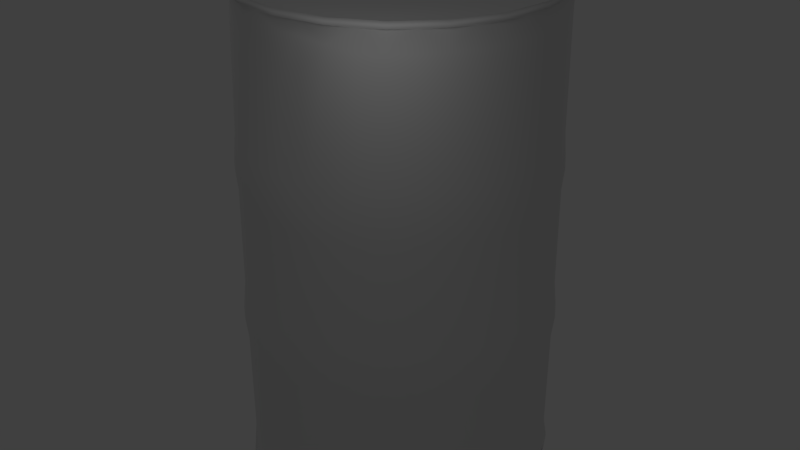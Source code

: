 # Source: barrel.blend  (saved by Blender 2.62.0; exported with 4.5.12 LTS)
import bpy
from mathutils import Matrix  # noqa: F401  (used for matrix-valued properties, if any)

bpy.ops.wm.read_factory_settings(use_empty=True)
scene = bpy.context.scene
scene.name = 'Scene'

# ---- collections
col_collection_1 = bpy.data.collections.new('Collection 1'); scene.collection.children.link(col_collection_1)

# ---- materials (node trees are filled in below, after node groups)
mat_barrel_rusty = bpy.data.materials.new('barrel_rusty')
mat_barrel_rusty.alpha_threshold = 0.0
mat_barrel_rusty.use_transparent_shadow = False
mat_barrel_rusty.roughness = 0.5
mat_barrel_rusty.specular_intensity = 0.0
mat_barrel_rusty.line_color = (0.0, 0.0, 0.0, 1.0)

# ---- material node trees

# ---- world
world_world = bpy.data.worlds.new('World'); scene.world = world_world
world_world.color = (0.05088, 0.05088, 0.05088)
world_world.use_sun_shadow = False
world_world.sun_shadow_jitter_overblur = 0.0
world_world.cycles.sampling_method = 'MANUAL'
world_world.cycles.sample_map_resolution = 256

# ---- lights
light_point_005 = bpy.data.lights.new('Point.005', 'POINT')
light_point_005.transmission_factor = 0.0
light_point_005.energy = 100.0
light_point_005.shadow_buffer_clip_start = 0.5
light_point_005.shadow_soft_size = 1.0
light_point_005.shadow_maximum_resolution = 0.006
light_point_005.use_absolute_resolution = True
light_point_005.cycles.use_multiple_importance_sampling = False
light_point_004 = bpy.data.lights.new('Point.004', 'POINT')
light_point_004.transmission_factor = 0.0
light_point_004.energy = 100.0
light_point_004.shadow_buffer_clip_start = 0.5
light_point_004.shadow_soft_size = 1.0
light_point_004.shadow_maximum_resolution = 0.006
light_point_004.use_absolute_resolution = True
light_point_004.cycles.use_multiple_importance_sampling = False
light_point_003 = bpy.data.lights.new('Point.003', 'POINT')
light_point_003.transmission_factor = 0.0
light_point_003.energy = 100.0
light_point_003.shadow_buffer_clip_start = 0.5
light_point_003.shadow_soft_size = 1.0
light_point_003.shadow_maximum_resolution = 0.006
light_point_003.use_absolute_resolution = True
light_point_003.cycles.use_multiple_importance_sampling = False
light_point_002 = bpy.data.lights.new('Point.002', 'POINT')
light_point_002.transmission_factor = 0.0
light_point_002.energy = 100.0
light_point_002.shadow_buffer_clip_start = 0.5
light_point_002.shadow_soft_size = 1.0
light_point_002.shadow_maximum_resolution = 0.006
light_point_002.use_absolute_resolution = True
light_point_002.cycles.use_multiple_importance_sampling = False

# ---- meshes
me_barrel_rusty_med = bpy.data.meshes.new('barrel_rusty_med')
me_barrel_rusty_med.from_pydata([(349.4, 530.7, -7.171), (332.6, 530.7, -113.4), (283.7, 530.7, -209.2), (283.7, 530.7, 194.9), (111.9, 530.7, -334.1), (-100.6, 530.7, -334.1), (5.661, 530.7, -350.9), (-196.4, 530.7, -285.2), (-272.4, 530.7, -209.2), (-338.1, 530.7, -7.171), (-321.2, 530.7, -113.4), (-321.2, 530.7, 99.04), (-100.6, 530.7, 319.7), (-196.4, 530.7, 270.9), (5.661, 530.7, 336.6), (111.9, 530.7, 319.7), (207.7, 530.7, 270.9), (332.6, 530.7, 99.04), (359.1, 533.4, -7.171), (341.8, 533.4, -116.4), (291.6, 542.7, -214.9), (291.6, 533.4, -214.9), (213.4, 542.7, -293.1), (114.9, 542.7, -343.3), (114.9, 533.4, -343.3), (5.661, 542.7, -360.6), (5.661, 533.4, -360.6), (-103.6, 542.7, -343.3), (-103.6, 533.4, -343.3), (-202.1, 542.7, -293.1), (-202.1, 533.4, -293.1), (-280.3, 542.7, -214.9), (-280.3, 533.4, -214.9), (-330.5, 542.7, -116.4), (-330.5, 533.4, -116.4), (-347.8, 542.7, -7.171), (-347.8, 533.4, -7.171), (-330.5, 542.7, 102.0), (-330.5, 533.4, 102.0), (-280.3, 542.7, 200.6), (-202.1, 542.7, 278.8), (-202.1, 533.4, 278.8), (-103.6, 533.4, 329.0), (5.661, 533.4, 346.3), (114.9, 533.4, 329.0), (213.4, 533.4, 278.8), (291.6, 533.4, 200.6), (341.8, 533.4, 102.0), (336.6, 545.8, -114.7), (353.6, 545.8, -7.171), (-198.9, 545.8, -288.7), (-275.9, 545.8, -211.7), (-101.9, 545.8, 323.8), (5.661, 545.8, 340.8), (113.2, 545.8, 323.8), (210.2, 545.8, 274.3), (287.2, 545.8, 197.4), (336.6, 545.8, 100.4), (332.6, 540.3, -113.4), (349.4, 540.3, -7.171), (283.7, 540.3, -209.2), (207.7, 540.3, -285.2), (111.9, 540.3, -334.1), (5.661, 540.3, -350.9), (-100.6, 540.3, -334.1), (-321.2, 540.3, -113.4), (-338.1, 540.3, -7.171), (-321.2, 540.3, 99.04), (-272.4, 540.3, 194.9), (-196.4, 540.3, 270.9), (-100.6, 540.3, 319.7), (5.661, 540.3, 336.6), (111.9, 540.3, 319.7), (207.7, 540.3, 270.9), (283.7, 540.3, 194.9), (332.6, 540.3, 99.04), (283.7, -574.5, 194.9), (207.7, -574.5, 270.9), (111.9, -574.5, 319.7), (349.4, -574.5, -7.171), (5.661, -574.5, 336.6), (-100.6, -574.5, 319.7), (-272.4, -574.5, 194.9), (-196.4, -574.5, 270.9), (-321.2, -574.5, 99.04), (111.9, -574.5, -334.1), (207.7, -574.5, -285.2), (283.7, -574.5, -209.2), (332.6, -574.5, -113.4), (332.6, -574.5, 99.04), (359.1, -577.2, -7.171), (359.1, -586.5, -7.171), (341.8, -577.2, -116.4), (291.6, -577.2, -214.9), (213.4, -577.2, -293.1), (114.9, -586.5, -343.3), (114.9, -577.2, -343.3), (5.661, -586.5, -360.6), (5.661, -577.2, -360.6), (-103.6, -586.5, -343.3), (-103.6, -577.2, -343.3), (-202.1, -586.5, -293.1), (-202.1, -577.2, -293.1), (-280.3, -586.5, -214.9), (-280.3, -577.2, -214.9), (-330.5, -586.5, -116.4), (-330.5, -577.2, -116.4), (-347.8, -586.5, -7.171), (-347.8, -577.2, -7.171), (-330.5, -586.5, 102.0), (-330.5, -577.2, 102.0), (-280.3, -577.2, 200.6), (-202.1, -577.2, 278.8), (-103.6, -577.2, 329.0), (5.661, -586.5, 346.3), (5.661, -577.2, 346.3), (114.9, -586.5, 329.0), (114.9, -577.2, 329.0), (213.4, -586.5, 278.8), (213.4, -577.2, 278.8), (291.6, -586.5, 200.6), (291.6, -577.2, 200.6), (341.8, -586.5, 102.0), (341.8, -577.2, 102.0), (353.6, -589.6, -7.171), (336.6, -589.6, -114.7), (287.2, -589.6, -211.7), (210.2, -589.6, -288.7), (-275.9, -589.6, 197.4), (-198.9, -589.6, 274.3), (-101.9, -589.6, 323.8), (5.661, -589.6, 340.8), (113.2, -589.6, 323.8), (336.6, -589.6, 100.4), (111.9, -584.1, -334.1), (5.661, -584.1, -350.9), (-100.6, -584.1, -334.1), (-196.4, -584.1, -285.2), (-272.4, -584.1, -209.2), (-321.2, -584.1, -113.4), (-338.1, -584.1, -7.171), (-321.2, -584.1, 99.04), (207.7, -584.1, 270.9), (283.7, -584.1, 194.9), (346.8, -528.6, -61.5), (351.0, -528.6, -7.421), (334.1, -528.6, -114.3), (336.4, -261.9, -114.6), (349.2, -261.9, -61.58), (353.5, -261.9, -7.171), (313.3, -528.6, -164.4), (285.0, -528.6, -210.6), (287.0, -261.9, -211.6), (315.5, -261.9, -165.1), (249.8, -528.6, -251.9), (208.5, -528.6, -287.1), (210.1, -261.9, -288.6), (251.6, -261.9, -253.1), (162.3, -528.6, -315.4), (112.1, -528.6, -336.2), (113.1, -261.9, -338.0), (163.6, -261.9, -317.0), (59.4, -528.6, -348.9), (5.317, -528.6, -353.1), (5.661, -261.9, -355.0), (60.07, -261.9, -350.7), (-48.76, -528.6, -348.9), (-101.5, -528.6, -336.2), (-101.8, -261.9, -338.0), (-48.74, -261.9, -350.7), (-151.6, -528.6, -315.4), (-197.8, -528.6, -287.2), (-198.8, -261.9, -288.6), (-152.2, -261.9, -317.0), (-239.1, -528.6, -251.9), (-274.4, -528.6, -210.6), (-275.7, -261.9, -211.6), (-240.3, -261.9, -253.1), (-302.7, -528.6, -164.4), (-323.5, -528.6, -114.3), (-325.1, -261.9, -114.6), (-304.2, -261.9, -165.1), (-336.1, -528.6, -61.5), (-340.4, -528.6, -7.421), (-342.1, -261.9, -7.171), (-337.8, -261.9, -61.58), (-336.1, -528.6, 46.66), (-323.5, -528.6, 99.41), (-325.1, -261.9, 100.3), (-337.8, -261.9, 47.23), (-302.7, -528.6, 149.5), (-274.4, -528.6, 195.8), (-275.7, -261.9, 197.3), (-304.2, -261.9, 150.7), (-239.1, -528.6, 237.0), (-197.9, -528.6, 272.3), (-198.8, -261.9, 274.2), (-240.3, -261.9, 238.7), (-151.6, -528.6, 300.6), (-101.5, -528.6, 321.4), (-101.8, -261.9, 323.6), (-152.2, -261.9, 302.7), (-48.76, -528.6, 334.0), (5.317, -528.6, 338.3), (5.661, -261.9, 340.6), (-48.74, -261.9, 336.3), (59.4, -528.6, 334.0), (112.1, -528.6, 321.4), (113.1, -261.9, 323.6), (60.07, -261.9, 336.3), (162.3, -528.6, 300.6), (208.5, -528.6, 272.3), (210.1, -261.9, 274.2), (163.6, -261.9, 302.7), (249.8, -528.6, 237.0), (285.0, -528.6, 195.8), (287.0, -261.9, 197.3), (251.6, -261.9, 238.7), (313.3, -528.6, 149.5), (334.1, -528.6, 99.41), (336.4, -261.9, 100.3), (315.5, -261.9, 150.7), (346.8, -528.6, 46.66), (349.2, -261.9, 47.23), (355.4, -211.0, -62.56), (359.7, -211.0, -7.171), (342.4, -211.0, -116.6), (321.1, -211.0, -167.9), (292.1, -211.0, -215.3), (256.0, -211.0, -257.5), (213.8, -211.0, -293.6), (166.4, -211.0, -322.6), (115.1, -211.0, -343.9), (61.05, -211.0, -356.9), (5.661, -211.0, -361.3), (-49.72, -211.0, -356.9), (-103.8, -211.0, -343.9), (-155.1, -211.0, -322.6), (-202.5, -211.0, -293.6), (-244.7, -211.0, -257.5), (-280.8, -211.0, -215.3), (-309.8, -211.0, -167.9), (-331.1, -211.0, -116.6), (-344.0, -211.0, -62.56), (-348.4, -211.0, -7.171), (-344.0, -211.0, 48.21), (-331.1, -211.0, 102.2), (-309.8, -211.0, 153.6), (-280.8, -211.0, 201.0), (-244.7, -211.0, 243.2), (-202.5, -211.0, 279.3), (-155.1, -211.0, 308.3), (-103.8, -211.0, 329.6), (-49.72, -211.0, 342.5), (5.661, -211.0, 346.9), (61.05, -211.0, 342.5), (115.1, -211.0, 329.6), (166.4, -211.0, 308.3), (213.8, -211.0, 279.3), (256.0, -211.0, 243.2), (292.1, -211.0, 201.0), (321.1, -211.0, 153.6), (342.4, -211.0, 102.2), (355.4, -211.0, 48.21), (336.4, -144.9, -114.7), (349.2, -144.9, -61.58), (353.5, -144.9, -7.171), (287.0, -144.9, -211.6), (315.5, -144.9, -165.1), (210.1, -144.9, -288.6), (251.6, -144.9, -253.1), (113.1, -144.9, -338.0), (163.6, -144.9, -317.0), (5.661, -144.9, -355.0), (60.07, -144.9, -350.7), (-101.8, -144.9, -338.0), (-48.74, -144.9, -350.7), (-198.8, -144.9, -288.6), (-152.2, -144.9, -317.0), (-275.7, -144.9, -211.6), (-240.3, -144.9, -253.1), (-325.1, -144.9, -114.6), (-304.2, -144.9, -165.1), (-342.1, -144.9, -7.171), (-337.8, -144.9, -61.58), (-325.1, -144.9, 100.3), (-337.8, -144.9, 47.23), (-275.7, -144.9, 197.3), (-304.2, -144.9, 150.7), (-198.8, -144.9, 274.2), (-240.3, -144.9, 238.7), (-101.8, -144.9, 323.6), (-152.2, -144.9, 302.7), (5.661, -144.9, 340.6), (-48.74, -144.9, 336.3), (349.2, -144.9, 47.23), (336.0, 101.3, -114.5), (348.7, 101.3, -61.51), (353.1, 101.3, -7.171), (286.7, 101.3, -211.4), (315.2, 101.3, -164.9), (209.9, 101.3, -288.2), (251.3, 101.3, -252.8), (113.0, 101.3, -337.6), (163.4, 101.3, -316.7), (5.661, 101.3, -354.6), (60.0, 101.3, -350.3), (-101.7, 101.3, -337.6), (-48.68, 101.3, -350.3), (-198.5, 101.3, -288.2), (-152.0, 101.3, -316.7), (-275.4, 101.3, -211.4), (-240.0, 101.3, -252.8), (-324.7, 101.3, -114.5), (-303.8, 101.3, -164.9), (-341.7, 101.3, -7.171), (-337.4, 101.3, -61.51), (-324.7, 101.3, 100.2), (-337.4, 101.3, 47.17), (-275.4, 101.3, 197.0), (-303.8, 101.3, 150.5), (-198.5, 101.3, 273.9), (-240.0, 101.3, 238.5), (-101.7, 101.3, 323.2), (-152.0, 101.3, 302.3), (5.661, 101.3, 340.2), (-48.68, 101.3, 335.9), (60.07, -144.9, 336.3), (112.8, -144.9, 323.7), (113.0, 101.3, 323.2), (60.0, 101.3, 335.9), (162.9, -144.9, 302.9), (209.2, -144.9, 274.6), (209.9, 101.3, 273.9), (163.4, 101.3, 302.3), (250.4, -144.9, 239.3), (285.7, -144.9, 198.1), (286.7, 101.3, 197.0), (251.3, 101.3, 238.5), (314.0, -144.9, 151.8), (334.8, -144.9, 101.7), (336.0, 101.3, 100.2), (315.2, 101.3, 150.5), (348.7, 101.3, 47.17), (353.7, 149.8, -62.3), (358.1, 149.8, -7.171), (340.8, 149.8, -116.1), (319.6, 149.8, -167.1), (290.8, 149.8, -214.3), (254.8, 149.8, -256.3), (212.8, 149.8, -292.3), (165.6, 149.8, -321.1), (114.6, 149.8, -342.3), (60.79, 149.8, -355.2), (5.661, 149.8, -359.6), (-49.46, 149.8, -355.2), (-103.2, 149.8, -342.3), (-154.3, 149.8, -321.1), (-201.5, 149.8, -292.3), (-243.5, 149.8, -256.3), (-279.4, 149.8, -214.3), (-308.3, 149.8, -167.1), (-329.5, 149.8, -116.1), (-342.4, 149.8, -62.3), (-346.7, 149.8, -7.171), (-342.4, 149.8, 47.95), (-329.5, 149.8, 101.7), (-308.3, 149.8, 152.8), (-279.4, 149.8, 200.0), (-243.5, 149.8, 242.0), (-201.5, 149.8, 277.9), (-154.3, 149.8, 306.8), (-103.2, 149.8, 328.0), (-49.46, 149.8, 340.9), (5.661, 149.8, 345.2), (60.79, 149.8, 340.9), (114.6, 149.8, 328.0), (165.6, 149.8, 306.8), (212.8, 149.8, 277.9), (254.8, 149.8, 242.0), (290.8, 149.8, 200.0), (319.6, 149.8, 152.8), (340.8, 149.8, 101.7), (353.7, 149.8, 47.95), (336.0, 221.1, -114.5), (348.7, 221.1, -61.51), (353.1, 221.1, -7.171), (286.7, 221.1, -211.4), (315.2, 221.1, -164.9), (251.3, 221.1, -252.8), (113.0, 221.1, -337.6), (5.661, 221.1, -354.6), (60.0, 221.1, -350.3), (-101.5, 220.3, -337.4), (-48.68, 221.1, -350.3), (-197.5, 215.8, -287.3), (-151.4, 217.8, -316.2), (-274.3, 217.5, -210.5), (-238.8, 216.0, -251.8), (-324.6, 220.6, -114.4), (-303.3, 219.2, -164.4), (-341.7, 221.1, -7.171), (-337.4, 221.1, -61.51), (-324.7, 221.1, 100.2), (-337.4, 221.1, 47.17), (-275.4, 220.2, 196.8), (-303.8, 221.1, 150.5), (-198.5, 214.3, 272.1), (-240.0, 217.5, 237.5), (-101.7, 209.6, 320.8), (-152.0, 211.8, 300.1), (5.461, 209.1, 338.0), (-48.68, 207.3, 333.4), (112.8, 220.6, 322.8), (209.9, 221.1, 273.9), (163.4, 221.1, 302.3), (286.7, 221.1, 197.0), (251.3, 221.1, 238.5), (336.0, 221.1, 100.2), (315.2, 221.1, 150.5), (348.7, 221.1, 47.17), (334.9, 485.3, -114.1), (347.5, 485.3, -61.32), (351.8, 485.3, -7.171), (285.7, 485.3, -210.6), (314.1, 485.3, -164.3), (209.9, 221.1, -288.2), (209.1, 485.3, -287.2), (250.4, 485.3, -251.9), (163.4, 221.1, -316.7), (112.6, 485.3, -336.4), (162.8, 485.3, -315.6), (5.661, 485.3, -353.3), (59.81, 485.3, -349.0), (-107.6, 497.4, -333.9), (-48.48, 485.3, -349.0), (-192.3, 452.5, -281.1), (-151.6, 464.1, -310.0), (-267.3, 463.1, -206.2), (-231.7, 454.2, -245.7), (-320.9, 498.8, -120.6), (-296.5, 473.0, -165.0), (-340.5, 485.3, -7.171), (-336.2, 485.3, -61.32), (-323.5, 485.3, 99.79), (-336.2, 485.3, 46.97), (-268.9, 504.9, 202.8), (-302.7, 485.3, 150.0), (-3.603, 412.3, 320.4), (-49.11, 419.6, 314.1), (-101.3, 434.7, 301.6), (209.1, 485.3, 272.9), (162.8, 485.3, 301.2), (107.2, 495.3, 322.9), (285.7, 485.3, 196.3), (250.4, 485.3, 237.6), (334.9, 485.3, 99.79), (314.1, 485.3, 150.0), (347.5, 485.3, 46.97), (348.8, 530.8, -61.52), (315.2, 530.8, -164.9), (251.3, 530.8, -252.8), (209.9, 530.8, -288.2), (163.4, 530.8, -316.7), (60.01, 530.8, -350.3), (-48.68, 530.8, -350.3), (-154.8, 524.5, -312.8), (-197.7, 523.2, -285.8), (-237.9, 523.7, -250.9), (-240.0, 530.8, -252.8), (-272.8, 525.1, -210.7), (-299.9, 526.4, -167.7), (-337.5, 530.8, -61.52), (-337.5, 530.8, 47.17), (-303.9, 530.8, 150.5), (-275.4, 530.8, 197.0), (-152.1, 530.8, 302.4), (-48.68, 530.8, 335.9), (60.01, 530.8, 329.8), (163.4, 530.8, 302.4), (251.3, 530.8, 238.5), (315.2, 530.8, 150.5), (348.8, 530.8, 47.17), (348.8, -574.5, -61.52), (315.2, -574.5, -164.9), (251.3, -574.5, -252.8), (163.4, -574.5, -316.7), (60.01, -574.5, -350.3), (5.661, -574.5, -354.6), (-48.68, -574.5, -350.3), (-101.7, -574.5, -337.6), (-152.1, -574.5, -316.7), (-198.5, -574.5, -288.2), (-240.0, -574.5, -252.8), (-275.4, -574.5, -211.4), (-303.9, -574.5, -164.9), (-324.8, -574.5, -114.5), (-337.5, -574.5, -61.52), (-341.8, -574.5, -7.171), (-337.5, -574.5, 47.17), (-303.9, -574.5, 150.5), (-240.0, -574.5, 238.5), (-152.1, -574.5, 302.4), (-48.68, -574.5, 335.9), (60.01, -574.5, 335.9), (163.4, -574.5, 302.4), (251.3, -574.5, 238.5), (315.2, -574.5, 150.5), (348.8, -574.5, 47.17), (56.54, 216.3, 327.5), (47.42, 436.3, 323.5), (-49.03, 504.8, 326.4), (-101.4, 509.2, 313.8), (2.053, 501.7, 331.5), (-151.4, 513.2, 293.0), (-195.7, 517.0, 267.4), (-230.9, 520.8, 240.1), (-234.1, 507.9, -247.7), (-197.3, 505.8, -281.2), (-267.6, 513.3, -210.8), (-164.4, 510.9, -304.3), (-290.9, 518.4, -177.7), (48.24, 501.3, 329.6), (-151.3, 448.7, 281.6), (-195.9, 463.5, 257.6), (-232.3, 480.7, 233.0)], [], [(0, 1, 2, 3), (2, 462, 4, 5), (4, 6, 5), (5, 7, 8, 9), (8, 10, 9), (9, 11, 475, 12), (475, 13, 12), (12, 14, 15, 3), (15, 16, 3), (9, 12, 3, 5), (2, 5, 3), (17, 0, 3), (48, 49, 18, 19), (20, 48, 19, 21), (22, 20, 21, 462), (23, 22, 462, 24), (25, 23, 24, 26), (27, 25, 26, 28), (29, 27, 28, 30), (31, 29, 30, 32), (33, 31, 32, 34), (35, 33, 34, 36), (37, 35, 36, 38), (39, 37, 38, 475), (40, 39, 475, 41), (52, 40, 41, 42), (53, 52, 42, 43), (54, 53, 43, 44), (55, 54, 44, 45), (56, 55, 45, 46), (57, 56, 46, 47), (49, 57, 47, 18), (60, 48, 20), (61, 60, 20, 22), (23, 61, 22), (63, 23, 25), (64, 63, 25, 27), (50, 64, 27, 29), (51, 50, 29, 31), (65, 51, 31, 33), (66, 65, 33, 35), (37, 66, 35), (68, 37, 39), (69, 68, 39, 40), (52, 69, 40), (58, 59, 49, 48), (60, 58, 48), (62, 61, 23), (63, 62, 23), (67, 66, 37), (68, 67, 37), (70, 69, 52), (71, 70, 52, 53), (72, 71, 53, 54), (73, 72, 54, 55), (74, 73, 55, 56), (75, 74, 56, 57), (59, 75, 57, 49), (1, 0, 59, 58), (2, 1, 58, 60), (462, 2, 60, 61), (4, 462, 61, 62), (6, 4, 62, 63), (5, 6, 63, 64), (7, 5, 64, 50), (8, 7, 50, 51), (10, 8, 51, 65), (9, 10, 65, 66), (11, 9, 66, 67), (475, 11, 67, 68), (13, 475, 68, 69), (12, 13, 69, 70), (14, 12, 70, 71), (15, 14, 71, 72), (16, 15, 72, 73), (3, 16, 73, 74), (17, 3, 74, 75), (0, 17, 75, 59), (76, 77, 78, 79), (78, 80, 81, 82), (81, 83, 82), (82, 84, 498, 494), (498, 496, 494), (494, 492, 490, 85), (490, 488, 85), (85, 86, 87, 79), (87, 88, 79), (494, 85, 79, 82), (78, 82, 79), (89, 76, 79), (90, 91, 125, 92), (92, 125, 126, 93), (93, 126, 127, 94), (94, 127, 95, 96), (96, 95, 97, 98), (98, 97, 99, 100), (100, 99, 101, 102), (102, 101, 103, 104), (104, 103, 105, 106), (106, 105, 107, 108), (108, 107, 109, 110), (110, 109, 128, 111), (111, 128, 129, 112), (112, 129, 130, 113), (113, 130, 114, 115), (115, 114, 116, 117), (117, 116, 118, 119), (119, 118, 120, 121), (121, 120, 122, 123), (123, 122, 91, 90), (91, 124, 125), (130, 131, 114), (114, 131, 132, 116), (116, 132, 142, 118), (118, 142, 143, 120), (120, 143, 133, 122), (122, 133, 124, 91), (127, 134, 95), (95, 134, 135, 97), (97, 135, 136, 99), (99, 136, 137, 101), (101, 137, 138, 103), (103, 138, 139, 105), (105, 139, 140, 107), (107, 140, 141, 109), (109, 141, 128), (124, 79, 88, 125), (125, 88, 87, 126), (126, 87, 86, 127), (127, 86, 85, 134), (134, 85, 488, 135), (135, 488, 490, 136), (136, 490, 492, 137), (137, 492, 494, 138), (138, 494, 496, 139), (139, 496, 498, 140), (140, 498, 84, 141), (141, 84, 82, 128), (128, 82, 83, 129), (129, 83, 81, 130), (130, 81, 80, 131), (131, 80, 78, 132), (132, 78, 77, 142), (142, 77, 76, 143), (143, 76, 89, 133), (133, 89, 79, 124), (147, 148, 144, 146), (149, 145, 144, 148), (152, 153, 150, 151), (147, 146, 150, 153), (156, 157, 154, 155), (152, 151, 154, 157), (160, 161, 158, 159), (156, 155, 158, 161), (164, 165, 162, 163), (160, 159, 162, 165), (168, 169, 166, 167), (164, 163, 166, 169), (172, 173, 170, 171), (168, 167, 170, 173), (176, 177, 174, 175), (172, 171, 174, 177), (180, 181, 178, 179), (176, 175, 178, 181), (184, 185, 182, 183), (180, 179, 182, 185), (188, 189, 186, 187), (184, 183, 186, 189), (192, 193, 190, 191), (188, 187, 190, 193), (196, 197, 194, 195), (192, 191, 194, 197), (200, 201, 198, 199), (196, 195, 198, 201), (204, 205, 202, 203), (200, 199, 202, 205), (208, 209, 206, 207), (204, 203, 206, 209), (212, 213, 210, 211), (208, 207, 210, 213), (216, 217, 214, 215), (212, 211, 214, 217), (220, 221, 218, 219), (216, 215, 218, 221), (149, 223, 222, 145), (220, 219, 222, 223), (149, 148, 224, 225), (147, 226, 224, 148), (147, 153, 227, 226), (152, 228, 227, 153), (152, 157, 229, 228), (156, 230, 229, 157), (156, 161, 231, 230), (160, 232, 231, 161), (160, 165, 233, 232), (164, 234, 233, 165), (164, 169, 235, 234), (168, 236, 235, 169), (168, 173, 237, 236), (172, 238, 237, 173), (172, 177, 239, 238), (176, 240, 239, 177), (176, 181, 241, 240), (180, 242, 241, 181), (180, 185, 243, 242), (184, 244, 243, 185), (184, 189, 245, 244), (188, 246, 245, 189), (188, 193, 247, 246), (192, 248, 247, 193), (192, 197, 249, 248), (196, 250, 249, 197), (196, 201, 251, 250), (200, 252, 251, 201), (200, 205, 253, 252), (204, 254, 253, 205), (204, 209, 255, 254), (208, 256, 255, 209), (208, 213, 257, 256), (212, 258, 257, 213), (212, 217, 259, 258), (216, 260, 259, 217), (216, 221, 261, 260), (220, 262, 261, 221), (220, 223, 263, 262), (149, 225, 263, 223), (264, 265, 224, 226), (266, 225, 224, 265), (267, 268, 227, 228), (264, 226, 227, 268), (269, 270, 229, 230), (267, 228, 229, 270), (271, 272, 231, 232), (269, 230, 231, 272), (273, 274, 233, 234), (271, 232, 233, 274), (275, 276, 235, 236), (273, 234, 235, 276), (277, 278, 237, 238), (275, 236, 237, 278), (279, 280, 239, 240), (277, 238, 239, 280), (281, 282, 241, 242), (279, 240, 241, 282), (283, 284, 243, 244), (281, 242, 243, 284), (285, 286, 245, 246), (283, 244, 245, 286), (287, 288, 247, 248), (285, 246, 247, 288), (289, 290, 249, 250), (287, 248, 249, 290), (291, 292, 251, 252), (289, 250, 251, 292), (293, 294, 253, 254), (291, 252, 253, 294), (328, 327, 255, 256), (293, 254, 255, 327), (332, 331, 257, 258), (328, 256, 257, 331), (336, 335, 259, 260), (332, 258, 259, 335), (340, 339, 261, 262), (336, 260, 261, 339), (266, 295, 263, 225), (340, 262, 263, 295), (296, 297, 265, 264), (298, 266, 265, 297), (299, 300, 268, 267), (296, 264, 268, 300), (301, 302, 270, 269), (299, 267, 270, 302), (303, 304, 272, 271), (301, 269, 272, 304), (305, 306, 274, 273), (303, 271, 274, 306), (307, 308, 276, 275), (305, 273, 276, 308), (309, 310, 278, 277), (307, 275, 278, 310), (311, 312, 280, 279), (309, 277, 280, 312), (313, 314, 282, 281), (311, 279, 282, 314), (315, 316, 284, 283), (313, 281, 284, 316), (317, 318, 286, 285), (315, 283, 286, 318), (319, 320, 288, 287), (317, 285, 288, 320), (321, 322, 290, 289), (319, 287, 290, 322), (323, 324, 292, 291), (321, 289, 292, 324), (325, 326, 294, 293), (323, 291, 294, 326), (329, 330, 327, 328), (325, 293, 327, 330), (333, 334, 331, 332), (329, 328, 331, 334), (337, 338, 335, 336), (333, 332, 335, 338), (341, 342, 339, 340), (337, 336, 339, 342), (298, 343, 295, 266), (341, 340, 295, 343), (298, 297, 344, 345), (296, 346, 344, 297), (296, 300, 347, 346), (299, 348, 347, 300), (299, 302, 349, 348), (301, 350, 349, 302), (301, 304, 351, 350), (303, 352, 351, 304), (303, 306, 353, 352), (305, 354, 353, 306), (305, 308, 355, 354), (307, 356, 355, 308), (307, 310, 357, 356), (309, 358, 357, 310), (309, 312, 359, 358), (311, 360, 359, 312), (311, 314, 361, 360), (313, 362, 361, 314), (313, 316, 363, 362), (315, 364, 363, 316), (315, 318, 365, 364), (317, 366, 365, 318), (317, 320, 367, 366), (319, 368, 367, 320), (319, 322, 369, 368), (321, 370, 369, 322), (321, 324, 371, 370), (323, 372, 371, 324), (323, 326, 373, 372), (325, 374, 373, 326), (325, 330, 375, 374), (329, 376, 375, 330), (329, 334, 377, 376), (333, 378, 377, 334), (333, 338, 379, 378), (337, 380, 379, 338), (337, 342, 381, 380), (341, 382, 381, 342), (341, 343, 383, 382), (298, 345, 383, 343), (384, 385, 344, 346), (386, 345, 344, 385), (387, 388, 347, 348), (384, 346, 347, 388), (426, 389, 349, 350), (387, 348, 349, 389), (390, 429, 351, 352), (426, 350, 351, 429), (391, 392, 353, 354), (390, 352, 353, 392), (393, 394, 355, 356), (391, 354, 355, 394), (395, 396, 357, 358), (393, 356, 357, 396), (397, 398, 359, 360), (395, 358, 359, 398), (399, 400, 361, 362), (397, 360, 361, 400), (401, 402, 363, 364), (399, 362, 363, 402), (403, 404, 365, 366), (401, 364, 365, 404), (405, 406, 367, 368), (403, 366, 367, 406), (407, 408, 369, 370), (405, 368, 369, 408), (409, 410, 371, 372), (407, 370, 371, 410), (411, 412, 373, 374), (409, 372, 373, 412), (413, 509, 375, 376), (411, 374, 375, 509), (414, 415, 377, 378), (413, 376, 377, 415), (416, 417, 379, 380), (414, 378, 379, 417), (418, 419, 381, 382), (416, 380, 381, 419), (386, 420, 383, 345), (418, 382, 383, 420), (421, 422, 385, 384), (423, 386, 385, 422), (424, 425, 388, 387), (421, 384, 388, 425), (427, 428, 389, 426), (424, 387, 389, 428), (430, 431, 429, 390), (427, 426, 429, 431), (432, 433, 392, 391), (430, 390, 392, 433), (434, 435, 394, 393), (432, 391, 394, 435), (436, 437, 396, 395), (434, 393, 396, 437), (438, 439, 398, 397), (436, 395, 398, 439), (440, 441, 400, 399), (438, 397, 400, 441), (442, 443, 402, 401), (440, 399, 402, 443), (444, 445, 404, 403), (442, 401, 404, 445), (446, 447, 406, 405), (444, 403, 406, 447), (524, 525, 408, 407), (446, 405, 408, 525), (450, 523, 410, 409), (524, 407, 410, 523), (448, 449, 412, 411), (450, 409, 412, 449), (451, 452, 415, 414), (453, 413, 415, 452), (454, 455, 417, 416), (451, 414, 417, 455), (456, 457, 419, 418), (454, 416, 419, 457), (423, 458, 420, 386), (456, 418, 420, 458), (459, 0, 423, 422), (421, 1, 459, 422), (19, 18, 459), (1, 19, 459), (18, 0, 459), (421, 425, 460, 1), (424, 2, 460, 425), (21, 19, 460), (2, 21, 460), (19, 1, 460), (424, 428, 461, 2), (427, 462, 461, 428), (462, 21, 461), (21, 2, 461), (427, 431, 463, 462), (430, 24, 463, 431), (24, 462, 463), (430, 433, 464, 24), (432, 26, 464, 433), (26, 24, 464), (432, 435, 465, 26), (434, 28, 465, 435), (28, 26, 465), (434, 466, 28), (467, 30, 466), (30, 28, 466), (467, 468, 469, 30), (470, 32, 469, 468), (32, 30, 469), (470, 471, 32), (440, 34, 471), (34, 32, 471), (440, 443, 472, 34), (442, 36, 472, 443), (36, 34, 472), (442, 445, 473, 36), (444, 38, 473, 445), (38, 36, 473), (444, 447, 474, 38), (446, 475, 474, 447), (475, 38, 474), (446, 516, 475), (515, 13, 516), (41, 475, 516), (13, 41, 516), (515, 514, 476, 13), (512, 12, 476, 514), (42, 41, 476), (12, 42, 476), (41, 13, 476), (512, 511, 477, 12), (513, 14, 477, 511), (43, 42, 477), (14, 43, 477), (42, 12, 477), (513, 522, 478, 14), (453, 15, 478, 522), (44, 43, 478), (15, 44, 478), (43, 14, 478), (453, 452, 479, 15), (451, 16, 479, 452), (45, 44, 479), (16, 45, 479), (44, 15, 479), (451, 455, 480, 16), (454, 3, 480, 455), (46, 45, 480), (3, 46, 480), (45, 16, 480), (454, 457, 481, 3), (456, 17, 481, 457), (47, 46, 481), (17, 47, 481), (46, 3, 481), (456, 458, 482, 17), (423, 0, 482, 458), (18, 47, 482), (0, 18, 482), (47, 17, 482), (145, 79, 483, 144), (90, 92, 483), (79, 90, 483), (92, 88, 483), (146, 144, 483, 88), (146, 88, 484, 150), (92, 93, 484), (88, 92, 484), (151, 150, 484, 93), (151, 93, 485, 154), (93, 94, 485), (155, 154, 485, 94), (155, 94, 486, 158), (94, 96, 486), (159, 158, 486, 96), (159, 96, 487, 162), (96, 98, 487), (98, 488, 487), (163, 162, 487, 488), (163, 488, 489, 166), (98, 100, 489), (488, 98, 489), (100, 490, 489), (167, 166, 489, 490), (167, 490, 491, 170), (100, 102, 491), (490, 100, 491), (102, 492, 491), (171, 170, 491, 492), (171, 492, 493, 174), (102, 104, 493), (492, 102, 493), (104, 494, 493), (175, 174, 493, 494), (175, 494, 495, 178), (104, 106, 495), (494, 104, 495), (106, 496, 495), (179, 178, 495, 496), (179, 496, 497, 182), (106, 108, 497), (496, 106, 497), (108, 498, 497), (183, 182, 497, 498), (183, 498, 499, 186), (108, 110, 499), (498, 108, 499), (187, 186, 499, 110), (187, 110, 500, 190), (110, 111, 500), (191, 190, 500, 111), (191, 111, 501, 194), (111, 112, 501), (195, 194, 501, 112), (195, 112, 502, 198), (112, 113, 502), (113, 81, 502), (199, 198, 502, 81), (199, 81, 503, 202), (113, 115, 503), (81, 113, 503), (115, 80, 503), (203, 202, 503, 80), (203, 80, 504, 206), (115, 117, 504), (80, 115, 504), (117, 78, 504), (207, 206, 504, 78), (207, 78, 505, 210), (117, 119, 505), (78, 117, 505), (119, 77, 505), (211, 210, 505, 77), (211, 77, 506, 214), (119, 121, 506), (77, 119, 506), (121, 76, 506), (215, 214, 506, 76), (215, 76, 507, 218), (121, 123, 507), (76, 121, 507), (123, 89, 507), (219, 218, 507, 89), (219, 89, 508, 222), (123, 90, 508), (89, 123, 508), (90, 79, 508), (145, 222, 508, 79), (453, 510, 509, 413), (448, 411, 509, 510), (450, 449, 511, 512), (448, 513, 511, 449), (524, 523, 514, 515), (450, 512, 514, 523), (446, 525, 516), (524, 515, 516, 525), (436, 439, 517, 518), (438, 519, 517, 439), (470, 468, 517, 519), (467, 518, 517, 468), (434, 437, 520, 466), (436, 518, 520, 437), (467, 466, 520, 518), (438, 441, 521, 519), (440, 471, 521, 441), (470, 519, 521, 471), (448, 510, 522, 513), (453, 522, 510)])
me_barrel_rusty_med.polygons.foreach_set('use_smooth', [0, 0, 0, 0, 0, 0, 0, 0, 0, 0, 0, 0, 1, 1, 1, 1, 1, 1, 1, 1, 1, 1, 1, 1, 1, 1, 1, 1, 1, 1, 1, 1, 1, 1, 1, 1, 1, 1, 1, 1, 1, 1, 1, 1, 1, 1, 1, 1, 1, 1, 1, 1, 1, 1, 1, 1, 1, 1, 1, 1, 1, 1, 1, 1, 1, 1, 1, 1, 1, 1, 1, 1, 1, 1, 1, 1, 1, 1, 0, 0, 0, 0, 0, 0, 0, 0, 0, 0, 0, 0, 1, 1, 1, 1, 1, 1, 1, 1, 1, 1, 1, 1, 1, 1, 1, 1, 1, 1, 1, 1, 1, 1, 1, 1, 1, 1, 1, 1, 1, 1, 1, 1, 1, 1, 1, 1, 1, 1, 1, 1, 1, 1, 1, 1, 1, 1, 1, 1, 1, 1, 1, 1, 1, 1, 1, 1, 1, 1, 1, 1, 1, 1, 1, 1, 1, 1, 1, 1, 1, 1, 1, 1, 1, 1, 1, 1, 1, 1, 1, 1, 1, 1, 1, 1, 1, 1, 1, 1, 1, 1, 1, 1, 1, 1, 1, 1, 1, 1, 1, 1, 1, 1, 1, 1, 1, 1, 1, 1, 1, 1, 1, 1, 1, 1, 1, 1, 1, 1, 1, 1, 1, 1, 1, 1, 1, 1, 1, 1, 1, 1, 1, 1, 1, 1, 1, 1, 1, 1, 1, 1, 1, 1, 1, 1, 1, 1, 1, 1, 1, 1, 1, 1, 1, 1, 1, 1, 1, 1, 1, 1, 1, 1, 1, 1, 1, 1, 1, 1, 1, 1, 1, 1, 1, 1, 1, 1, 1, 1, 1, 1, 1, 1, 1, 1, 1, 1, 1, 1, 1, 1, 1, 1, 1, 1, 1, 1, 1, 1, 1, 1, 1, 1, 1, 1, 1, 1, 1, 1, 1, 1, 1, 1, 1, 1, 1, 1, 1, 1, 1, 1, 1, 1, 1, 1, 1, 1, 1, 1, 1, 1, 1, 1, 1, 1, 1, 1, 1, 1, 1, 1, 1, 1, 1, 1, 1, 1, 1, 1, 1, 1, 1, 1, 1, 1, 1, 1, 1, 1, 1, 1, 1, 1, 1, 1, 1, 1, 1, 1, 1, 1, 1, 1, 1, 1, 1, 1, 1, 1, 1, 1, 1, 1, 1, 1, 1, 1, 1, 1, 1, 1, 1, 1, 1, 1, 1, 1, 1, 1, 1, 1, 1, 1, 1, 1, 1, 1, 1, 1, 1, 1, 1, 1, 1, 1, 1, 1, 1, 1, 1, 1, 1, 1, 1, 1, 1, 1, 1, 1, 1, 1, 1, 1, 1, 1, 1, 1, 1, 1, 1, 1, 1, 1, 1, 1, 1, 1, 1, 1, 1, 1, 1, 1, 1, 1, 1, 1, 1, 1, 1, 1, 1, 1, 1, 1, 1, 1, 1, 1, 1, 1, 1, 1, 1, 1, 1, 1, 1, 1, 1, 1, 1, 1, 1, 1, 1, 1, 1, 1, 1, 1, 1, 1, 1, 1, 1, 1, 1, 1, 1, 1, 1, 1, 1, 1, 1, 1, 1, 1, 1, 1, 1, 1, 1, 1, 1, 1, 1, 1, 1, 1, 1, 1, 1, 1, 1, 1, 1, 1, 1, 1, 1, 1, 1, 1, 1, 1, 1, 1, 1, 1, 1, 1, 1, 1, 1, 1, 1, 1, 1, 1, 1, 1, 1, 1, 1, 1, 1, 1, 1, 1, 1, 1, 1, 1, 1, 1, 1, 1, 1, 1, 1, 1, 1, 1, 1, 1, 1, 1, 1, 1, 1, 1, 1, 1, 1, 1, 1, 1, 1, 1, 1, 1, 1, 1, 1, 1, 1, 1, 1, 1, 1, 1, 1, 1, 1, 1, 1, 1, 1, 1, 1, 1, 1, 1, 1, 1, 1, 1, 1, 1, 1, 1])
_uv = me_barrel_rusty_med.uv_layers.new(name='UVTex')
_uv.uv.foreach_set('vector', [0.4036, 0.7872, 0.3936, 0.8454, 0.3661, 0.8995, 0.3665, 0.6731, 0.3661, 0.8995, 0.3231, 0.9429, 0.2685, 0.9673, 0.1485, 0.9669, 0.2685, 0.9673, 0.209, 0.9768, 0.1485, 0.9669, 0.1485, 0.9669, 0.0976, 0.9393, 0.0542, 0.8981, 0.0175, 0.7881, 0.0542, 0.8981, 0.0284, 0.8467, 0.0175, 0.7881, 0.0175, 0.7881, 0.0261, 0.7281, 0.0542, 0.674, 0.1508, 0.6039, 0.0542, 0.674, 0.0967, 0.6306, 0.1508, 0.6039, 0.1508, 0.6039, 0.2108, 0.5953, 0.2694, 0.6025, 0.3665, 0.6731, 0.2694, 0.6025, 0.3227, 0.6306, 0.3665, 0.6731, 0.0175, 0.7881, 0.1508, 0.6039, 0.3665, 0.6731, 0.1485, 0.9669, 0.3661, 0.8995, 0.1485, 0.9669, 0.3665, 0.6731, 0.3941, 0.7272, 0.4036, 0.7872, 0.3665, 0.6731, 0.8, 0.5657, 0.75, 0.5657, 0.75, 0.561, 0.8, 0.561, 0.85, 0.5657, 0.8, 0.5657, 0.8, 0.561, 0.85, 0.561, 0.9, 0.5657, 0.85, 0.5657, 0.85, 0.561, 0.9, 0.561, 0.95, 0.5657, 0.9, 0.5657, 0.9, 0.561, 0.95, 0.561, 1.0, 0.5657, 0.95, 0.5657, 0.95, 0.561, 1.0, 0.561, 0.05, 0.5657, 0.0, 0.5657, 0.0, 0.561, 0.05, 0.561, 0.1, 0.5657, 0.05, 0.5657, 0.05, 0.561, 0.1, 0.561, 0.15, 0.5657, 0.1, 0.5657, 0.1, 0.561, 0.15, 0.561, 0.2, 0.5657, 0.15, 0.5657, 0.15, 0.561, 0.2, 0.561, 0.25, 0.5657, 0.2, 0.5657, 0.2, 0.561, 0.25, 0.561, 0.3, 0.5657, 0.25, 0.5657, 0.25, 0.561, 0.3, 0.561, 0.35, 0.5657, 0.3, 0.5657, 0.3, 0.561, 0.35, 0.561, 0.4, 0.5657, 0.35, 0.5657, 0.35, 0.561, 0.4, 0.561, 0.45, 0.5657, 0.4, 0.5657, 0.4, 0.561, 0.45, 0.561, 0.5, 0.5657, 0.45, 0.5657, 0.45, 0.561, 0.5, 0.561, 0.55, 0.5657, 0.5, 0.5657, 0.5, 0.561, 0.55, 0.561, 0.6, 0.5657, 0.55, 0.5657, 0.55, 0.561, 0.6, 0.561, 0.65, 0.5657, 0.6, 0.5657, 0.6, 0.561, 0.65, 0.561, 0.7, 0.5657, 0.65, 0.5657, 0.65, 0.561, 0.7, 0.561, 0.75, 0.5657, 0.7, 0.5657, 0.7, 0.561, 0.75, 0.561, 0.85, 0.5672, 0.8, 0.5657, 0.85, 0.5657, 0.9, 0.5672, 0.85, 0.5672, 0.85, 0.5657, 0.9, 0.5657, 0.95, 0.5672, 0.9, 0.5672, 0.9, 0.5657, 1.0, 0.5672, 0.95, 0.5657, 1.0, 0.5657, 0.05, 0.5672, 0.0, 0.5672, 0.0, 0.5657, 0.05, 0.5657, 0.1, 0.5672, 0.05, 0.5672, 0.05, 0.5657, 0.1, 0.5657, 0.15, 0.5672, 0.1, 0.5672, 0.1, 0.5657, 0.15, 0.5657, 0.2, 0.5672, 0.15, 0.5672, 0.15, 0.5657, 0.2, 0.5657, 0.25, 0.5672, 0.2, 0.5672, 0.2, 0.5657, 0.25, 0.5657, 0.3, 0.5672, 0.25, 0.5672, 0.25, 0.5657, 0.35, 0.5672, 0.3, 0.5657, 0.35, 0.5657, 0.4, 0.5672, 0.35, 0.5672, 0.35, 0.5657, 0.4, 0.5657, 0.45, 0.5672, 0.4, 0.5672, 0.4, 0.5657, 0.8, 0.5645, 0.75, 0.5645, 0.75, 0.5672, 0.8, 0.5672, 0.85, 0.5645, 0.8, 0.5645, 0.8, 0.5672, 0.95, 0.5645, 0.9, 0.5672, 0.95, 0.5672, 1.0, 0.5645, 0.95, 0.5645, 0.95, 0.5672, 0.3, 0.5645, 0.25, 0.5672, 0.3, 0.5672, 0.35, 0.5645, 0.3, 0.5645, 0.3, 0.5672, 0.45, 0.5645, 0.4, 0.5672, 0.45, 0.5672, 0.5, 0.5645, 0.45, 0.5645, 0.45, 0.5672, 0.5, 0.5672, 0.55, 0.5645, 0.5, 0.5645, 0.5, 0.5672, 0.55, 0.5672, 0.6, 0.5645, 0.55, 0.5645, 0.55, 0.5672, 0.6, 0.5672, 0.65, 0.5645, 0.6, 0.5645, 0.6, 0.5672, 0.65, 0.5672, 0.7, 0.5645, 0.65, 0.5645, 0.65, 0.5672, 0.7, 0.5672, 0.75, 0.5645, 0.7, 0.5645, 0.7, 0.5672, 0.75, 0.5672, 0.8, 0.5615, 0.75, 0.5615, 0.75, 0.5645, 0.8, 0.5645, 0.85, 0.5615, 0.8, 0.5615, 0.8, 0.5645, 0.85, 0.5645, 0.9, 0.5615, 0.85, 0.5615, 0.85, 0.5645, 0.9, 0.5645, 0.95, 0.5615, 0.9, 0.5615, 0.9, 0.5645, 0.95, 0.5645, 1.0, 0.5615, 0.95, 0.5615, 0.95, 0.5645, 1.0, 0.5645, 0.05, 0.5615, 0.0, 0.5615, 0.0, 0.5645, 0.05, 0.5645, 0.1, 0.5615, 0.05, 0.5615, 0.05, 0.5645, 0.1, 0.5645, 0.15, 0.5615, 0.1, 0.5615, 0.1, 0.5645, 0.15, 0.5645, 0.2, 0.5615, 0.15, 0.5615, 0.15, 0.5645, 0.2, 0.5645, 0.25, 0.5615, 0.2, 0.5615, 0.2, 0.5645, 0.25, 0.5645, 0.3, 0.5615, 0.25, 0.5615, 0.25, 0.5645, 0.3, 0.5645, 0.35, 0.5615, 0.3, 0.5615, 0.3, 0.5645, 0.35, 0.5645, 0.4, 0.5615, 0.35, 0.5615, 0.35, 0.5645, 0.4, 0.5645, 0.45, 0.5615, 0.4, 0.5615, 0.4, 0.5645, 0.45, 0.5645, 0.5, 0.5615, 0.45, 0.5615, 0.45, 0.5645, 0.5, 0.5645, 0.55, 0.5615, 0.5, 0.5615, 0.5, 0.5645, 0.55, 0.5645, 0.6, 0.5615, 0.55, 0.5615, 0.55, 0.5645, 0.6, 0.5645, 0.65, 0.5615, 0.6, 0.5615, 0.6, 0.5645, 0.65, 0.5645, 0.7, 0.5615, 0.65, 0.5615, 0.65, 0.5645, 0.7, 0.5645, 0.75, 0.5615, 0.7, 0.5615, 0.7, 0.5645, 0.75, 0.5645, 0.7875, 0.6722, 0.745, 0.6297, 0.6914, 0.6024, 0.8242, 0.7852, 0.6914, 0.6024, 0.632, 0.593, 0.5726, 0.6024, 0.4765, 0.6722, 0.5726, 0.6024, 0.519, 0.6297, 0.4765, 0.6722, 0.4765, 0.6722, 0.4492, 0.7258, 0.4398, 0.7852, 0.4765, 0.8982, 0.4398, 0.7852, 0.4492, 0.8446, 0.4765, 0.8982, 0.4765, 0.8982, 0.519, 0.9407, 0.5726, 0.968, 0.6914, 0.968, 0.5726, 0.968, 0.632, 0.9775, 0.6914, 0.968, 0.6914, 0.968, 0.745, 0.9407, 0.7875, 0.8982, 0.8242, 0.7852, 0.7875, 0.8982, 0.8148, 0.8446, 0.8242, 0.7852, 0.4765, 0.8982, 0.6914, 0.968, 0.8242, 0.7852, 0.4765, 0.6722, 0.6914, 0.6024, 0.4765, 0.6722, 0.8242, 0.7852, 0.8148, 0.7258, 0.7875, 0.6722, 0.8242, 0.7852, 0.75, 0.0072, 0.75, 0.0025, 0.8, 0.0025, 0.8, 0.0072, 0.8, 0.0072, 0.8, 0.0025, 0.85, 0.0025, 0.85, 0.0072, 0.85, 0.0072, 0.85, 0.0025, 0.9, 0.0025, 0.9, 0.0072, 0.9, 0.0072, 0.9, 0.0025, 0.95, 0.0025, 0.95, 0.0072, 0.95, 0.0072, 0.95, 0.0025, 1.0, 0.0025, 1.0, 0.0072, 0.0, 0.0072, 0.0, 0.0025, 0.05, 0.0025, 0.05, 0.0072, 0.05, 0.0072, 0.05, 0.0025, 0.1, 0.0025, 0.1, 0.0072, 0.1, 0.0072, 0.1, 0.0025, 0.15, 0.0025, 0.15, 0.0072, 0.15, 0.0072, 0.15, 0.0025, 0.2, 0.0025, 0.2, 0.0072, 0.2, 0.0072, 0.2, 0.0025, 0.25, 0.0025, 0.25, 0.0072, 0.25, 0.0072, 0.25, 0.0025, 0.3, 0.0025, 0.3, 0.0072, 0.3, 0.0072, 0.3, 0.0025, 0.35, 0.0025, 0.35, 0.0072, 0.35, 0.0072, 0.35, 0.0025, 0.4, 0.0025, 0.4, 0.0072, 0.4, 0.0072, 0.4, 0.0025, 0.45, 0.0025, 0.45, 0.0072, 0.45, 0.0072, 0.45, 0.0025, 0.5, 0.0025, 0.5, 0.0072, 0.5, 0.0072, 0.5, 0.0025, 0.55, 0.0025, 0.55, 0.0072, 0.55, 0.0072, 0.55, 0.0025, 0.6, 0.0025, 0.6, 0.0072, 0.6, 0.0072, 0.6, 0.0025, 0.65, 0.0025, 0.65, 0.0072, 0.65, 0.0072, 0.65, 0.0025, 0.7, 0.0025, 0.7, 0.0072, 0.7, 0.0072, 0.7, 0.0025, 0.75, 0.0025, 0.75, 0.0072, 0.75, 0.0025, 0.75, 0.0009, 0.8, 0.0009, 0.45, 0.0025, 0.5, 0.0009, 0.5, 0.0025, 0.5, 0.0025, 0.5, 0.0009, 0.55, 0.0009, 0.55, 0.0025, 0.55, 0.0025, 0.55, 0.0009, 0.6, 0.0009, 0.6, 0.0025, 0.6, 0.0025, 0.6, 0.0009, 0.65, 0.0009, 0.65, 0.0025, 0.65, 0.0025, 0.65, 0.0009, 0.7, 0.0009, 0.7, 0.0025, 0.7, 0.0025, 0.7, 0.0009, 0.75, 0.0009, 0.75, 0.0025, 0.9, 0.0009, 0.95, 0.0037, 0.95, 0.0009, 0.95, 0.0009, 0.95, 0.0037, 1.0, 0.0037, 1.0, 0.0009, 0.0, 0.0009, 0.0, 0.0037, 0.05, 0.0037, 0.05, 0.0009, 0.05, 0.0009, 0.05, 0.0037, 0.1, 0.0037, 0.1, 0.0009, 0.1, 0.0009, 0.1, 0.0037, 0.15, 0.0037, 0.15, 0.0009, 0.15, 0.0009, 0.15, 0.0037, 0.2, 0.0037, 0.2, 0.0009, 0.2, 0.0009, 0.2, 0.0037, 0.25, 0.0037, 0.25, 0.0009, 0.25, 0.0009, 0.25, 0.0037, 0.3, 0.0037, 0.3, 0.0009, 0.3, 0.0009, 0.3, 0.0037, 0.35, 0.0037, 0.75, 0.0037, 0.75, 0.0085, 0.8, 0.0085, 0.8, 0.0037, 0.8, 0.0037, 0.8, 0.0085, 0.85, 0.0085, 0.85, 0.0037, 0.85, 0.0037, 0.85, 0.0085, 0.9, 0.0085, 0.9, 0.0037, 0.9, 0.0037, 0.9, 0.0085, 0.95, 0.0085, 0.95, 0.0037, 0.95, 0.0037, 0.95, 0.0085, 1.0, 0.0085, 1.0, 0.0037, 0.0, 0.0037, 0.0, 0.0085, 0.05, 0.0085, 0.05, 0.0037, 0.05, 0.0037, 0.05, 0.0085, 0.1, 0.0085, 0.1, 0.0037, 0.1, 0.0037, 0.1, 0.0085, 0.15, 0.0085, 0.15, 0.0037, 0.15, 0.0037, 0.15, 0.0085, 0.2, 0.0085, 0.2, 0.0037, 0.2, 0.0037, 0.2, 0.0085, 0.25, 0.0085, 0.25, 0.0037, 0.25, 0.0037, 0.25, 0.0085, 0.3, 0.0085, 0.3, 0.0037, 0.3, 0.0037, 0.3, 0.0085, 0.35, 0.0085, 0.35, 0.0037, 0.35, 0.0037, 0.35, 0.0085, 0.4, 0.0085, 0.4, 0.0037, 0.4, 0.0037, 0.4, 0.0085, 0.45, 0.0085, 0.45, 0.0037, 0.45, 0.0037, 0.45, 0.0085, 0.5, 0.0085, 0.5, 0.0037, 0.5, 0.0037, 0.5, 0.0085, 0.55, 0.0085, 0.55, 0.0037, 0.55, 0.0037, 0.55, 0.0085, 0.6, 0.0085, 0.6, 0.0037, 0.6, 0.0037, 0.6, 0.0085, 0.65, 0.0085, 0.65, 0.0037, 0.65, 0.0037, 0.65, 0.0085, 0.7, 0.0085, 0.7, 0.0037, 0.7, 0.0037, 0.7, 0.0085, 0.75, 0.0085, 0.75, 0.0037, 0.8, 0.1661, 0.775, 0.1661, 0.775, 0.0321, 0.8, 0.0321, 0.75, 0.1661, 0.75, 0.0321, 0.775, 0.0321, 0.775, 0.1661, 0.85, 0.1661, 0.825, 0.1661, 0.825, 0.0321, 0.85, 0.0321, 0.8, 0.1661, 0.8, 0.0321, 0.825, 0.0321, 0.825, 0.1661, 0.9, 0.1661, 0.875, 0.1661, 0.875, 0.0321, 0.9, 0.0321, 0.85, 0.1661, 0.85, 0.0321, 0.875, 0.0321, 0.875, 0.1661, 0.95, 0.1661, 0.925, 0.1661, 0.925, 0.0321, 0.95, 0.0321, 0.9, 0.1661, 0.9, 0.0321, 0.925, 0.0321, 0.925, 0.1661, 1.0, 0.168, 0.975, 0.1661, 0.975, 0.0321, 1.0, 0.03165, 0.95, 0.1661, 0.95, 0.0321, 0.975, 0.0321, 0.975, 0.1661, 0.05, 0.1661, 0.025, 0.167, 0.025, 0.03115, 0.05, 0.0321, 0.0, 0.167, 0.0, 0.03115, 0.025, 0.03115, 0.025, 0.167, 0.1, 0.1661, 0.075, 0.1661, 0.075, 0.0321, 0.1, 0.0321, 0.05, 0.1661, 0.05, 0.0321, 0.075, 0.0321, 0.075, 0.1661, 0.15, 0.1661, 0.125, 0.1661, 0.125, 0.0321, 0.15, 0.0321, 0.1, 0.1661, 0.1, 0.0321, 0.125, 0.0321, 0.125, 0.1661, 0.2, 0.1661, 0.175, 0.1661, 0.175, 0.0321, 0.2, 0.0321, 0.15, 0.1661, 0.15, 0.0321, 0.175, 0.0321, 0.175, 0.1661, 0.25, 0.1661, 0.225, 0.1661, 0.225, 0.0321, 0.25, 0.0321, 0.2, 0.1661, 0.2, 0.0321, 0.225, 0.0321, 0.225, 0.1661, 0.3, 0.1661, 0.275, 0.1661, 0.275, 0.0321, 0.3, 0.0321, 0.25, 0.1661, 0.25, 0.0321, 0.275, 0.0321, 0.275, 0.1661, 0.35, 0.1661, 0.325, 0.1661, 0.325, 0.0321, 0.35, 0.0321, 0.3, 0.1661, 0.3, 0.0321, 0.325, 0.0321, 0.325, 0.1661, 0.4, 0.1661, 0.375, 0.1661, 0.375, 0.0321, 0.4, 0.0321, 0.35, 0.1661, 0.35, 0.0321, 0.375, 0.0321, 0.375, 0.1661, 0.45, 0.1661, 0.425, 0.1661, 0.425, 0.0321, 0.45, 0.0321, 0.4, 0.1661, 0.4, 0.0321, 0.425, 0.0321, 0.425, 0.1661, 0.5, 0.1661, 0.475, 0.1661, 0.475, 0.0321, 0.5, 0.0321, 0.45, 0.1661, 0.45, 0.0321, 0.475, 0.0321, 0.475, 0.1661, 0.55, 0.1661, 0.525, 0.1661, 0.525, 0.0321, 0.55, 0.0321, 0.5, 0.1661, 0.5, 0.0321, 0.525, 0.0321, 0.525, 0.1661, 0.6, 0.1661, 0.575, 0.1661, 0.575, 0.0321, 0.6, 0.0321, 0.55, 0.1661, 0.55, 0.0321, 0.575, 0.0321, 0.575, 0.1661, 0.65, 0.1661, 0.625, 0.1661, 0.625, 0.0321, 0.65, 0.0321, 0.6, 0.1661, 0.6, 0.0321, 0.625, 0.0321, 0.625, 0.1661, 0.7, 0.1661, 0.675, 0.1661, 0.675, 0.0321, 0.7, 0.0321, 0.65, 0.1661, 0.65, 0.0321, 0.675, 0.0321, 0.675, 0.1661, 0.75, 0.1661, 0.725, 0.1661, 0.725, 0.0321, 0.75, 0.0321, 0.7, 0.1661, 0.7, 0.0321, 0.725, 0.0321, 0.725, 0.1661, 0.75, 0.1661, 0.775, 0.1661, 0.775, 0.1964, 0.75, 0.1964, 0.8, 0.1661, 0.8, 0.1964, 0.775, 0.1964, 0.775, 0.1661, 0.8, 0.1661, 0.825, 0.1661, 0.825, 0.1964, 0.8, 0.1964, 0.85, 0.1661, 0.85, 0.1964, 0.825, 0.1964, 0.825, 0.1661, 0.85, 0.1661, 0.875, 0.1661, 0.875, 0.1964, 0.85, 0.1964, 0.9, 0.1661, 0.9, 0.1964, 0.875, 0.1964, 0.875, 0.1661, 0.9, 0.1661, 0.925, 0.1661, 0.925, 0.1964, 0.9, 0.1964, 0.95, 0.1661, 0.95, 0.1964, 0.925, 0.1964, 0.925, 0.1661, 0.95, 0.1661, 0.975, 0.1661, 0.975, 0.1964, 0.95, 0.1964, 1.0, 0.168, 1.0, 0.1964, 0.975, 0.1964, 0.975, 0.1661, 0.0, 0.167, 0.025, 0.167, 0.025, 0.1964, 0.0, 0.1964, 0.05, 0.1661, 0.05, 0.1964, 0.025, 0.1964, 0.025, 0.167, 0.05, 0.1661, 0.075, 0.1661, 0.075, 0.1964, 0.05, 0.1964, 0.1, 0.1661, 0.1, 0.1964, 0.075, 0.1964, 0.075, 0.1661, 0.1, 0.1661, 0.125, 0.1661, 0.125, 0.1964, 0.1, 0.1964, 0.15, 0.1661, 0.15, 0.1964, 0.125, 0.1964, 0.125, 0.1661, 0.15, 0.1661, 0.175, 0.1661, 0.175, 0.1964, 0.15, 0.1964, 0.2, 0.1661, 0.2, 0.1964, 0.175, 0.1964, 0.175, 0.1661, 0.2, 0.1661, 0.225, 0.1661, 0.225, 0.1964, 0.2, 0.1964, 0.25, 0.1661, 0.25, 0.1964, 0.225, 0.1964, 0.225, 0.1661, 0.25, 0.1661, 0.275, 0.1661, 0.275, 0.1964, 0.25, 0.1964, 0.3, 0.1661, 0.3, 0.1964, 0.275, 0.1964, 0.275, 0.1661, 0.3, 0.1661, 0.325, 0.1661, 0.325, 0.1964, 0.3, 0.1964, 0.35, 0.1661, 0.35, 0.1964, 0.325, 0.1964, 0.325, 0.1661, 0.35, 0.1661, 0.375, 0.1661, 0.375, 0.1964, 0.35, 0.1964, 0.4, 0.1661, 0.4, 0.1964, 0.375, 0.1964, 0.375, 0.1661, 0.4, 0.1661, 0.425, 0.1661, 0.425, 0.1964, 0.4, 0.1964, 0.45, 0.1661, 0.45, 0.1964, 0.425, 0.1964, 0.425, 0.1661, 0.45, 0.1661, 0.475, 0.1661, 0.475, 0.1964, 0.45, 0.1964, 0.5, 0.1661, 0.5, 0.1964, 0.475, 0.1964, 0.475, 0.1661, 0.5, 0.1661, 0.525, 0.1661, 0.525, 0.1964, 0.5, 0.1964, 0.55, 0.1661, 0.55, 0.1964, 0.525, 0.1964, 0.525, 0.1661, 0.55, 0.1661, 0.575, 0.1661, 0.575, 0.1964, 0.55, 0.1964, 0.6, 0.1661, 0.6, 0.1964, 0.575, 0.1964, 0.575, 0.1661, 0.6, 0.1661, 0.625, 0.1661, 0.625, 0.1964, 0.6, 0.1964, 0.65, 0.1661, 0.65, 0.1964, 0.625, 0.1964, 0.625, 0.1661, 0.65, 0.1661, 0.675, 0.1661, 0.675, 0.1964, 0.65, 0.1964, 0.7, 0.1661, 0.7, 0.1964, 0.675, 0.1964, 0.675, 0.1661, 0.7, 0.1661, 0.725, 0.1661, 0.725, 0.1964, 0.7, 0.1964, 0.75, 0.1661, 0.75, 0.1964, 0.725, 0.1964, 0.725, 0.1661, 0.8, 0.2264, 0.775, 0.2264, 0.775, 0.1964, 0.8, 0.1964, 0.75, 0.2264, 0.75, 0.1964, 0.775, 0.1964, 0.775, 0.2264, 0.85, 0.2264, 0.825, 0.2264, 0.825, 0.1964, 0.85, 0.1964, 0.8, 0.2264, 0.8, 0.1964, 0.825, 0.1964, 0.825, 0.2264, 0.9, 0.2264, 0.875, 0.2264, 0.875, 0.1964, 0.9, 0.1964, 0.85, 0.2264, 0.85, 0.1964, 0.875, 0.1964, 0.875, 0.2264, 0.95, 0.2264, 0.925, 0.2264, 0.925, 0.1964, 0.95, 0.1964, 0.9, 0.2264, 0.9, 0.1964, 0.925, 0.1964, 0.925, 0.2264, 1.0, 0.2261, 0.975, 0.2264, 0.975, 0.1964, 1.0, 0.1964, 0.95, 0.2264, 0.95, 0.1964, 0.975, 0.1964, 0.975, 0.2264, 0.05, 0.2264, 0.025, 0.2261, 0.025, 0.1964, 0.05, 0.1964, 0.0, 0.2261, 0.0, 0.1964, 0.025, 0.1964, 0.025, 0.2261, 0.1, 0.2264, 0.075, 0.2264, 0.075, 0.1964, 0.1, 0.1964, 0.05, 0.2264, 0.05, 0.1964, 0.075, 0.1964, 0.075, 0.2264, 0.15, 0.2264, 0.125, 0.2264, 0.125, 0.1964, 0.15, 0.1964, 0.1, 0.2264, 0.1, 0.1964, 0.125, 0.1964, 0.125, 0.2264, 0.2, 0.2264, 0.175, 0.2264, 0.175, 0.1964, 0.2, 0.1964, 0.15, 0.2264, 0.15, 0.1964, 0.175, 0.1964, 0.175, 0.2264, 0.25, 0.2264, 0.225, 0.2264, 0.225, 0.1964, 0.25, 0.1964, 0.2, 0.2264, 0.2, 0.1964, 0.225, 0.1964, 0.225, 0.2264, 0.3, 0.2264, 0.275, 0.2264, 0.275, 0.1964, 0.3, 0.1964, 0.25, 0.2264, 0.25, 0.1964, 0.275, 0.1964, 0.275, 0.2264, 0.35, 0.2264, 0.325, 0.2264, 0.325, 0.1964, 0.35, 0.1964, 0.3, 0.2264, 0.3, 0.1964, 0.325, 0.1964, 0.325, 0.2264, 0.4, 0.2264, 0.375, 0.2264, 0.375, 0.1964, 0.4, 0.1964, 0.35, 0.2264, 0.35, 0.1964, 0.375, 0.1964, 0.375, 0.2264, 0.45, 0.2264, 0.425, 0.2264, 0.425, 0.1964, 0.45, 0.1964, 0.4, 0.2264, 0.4, 0.1964, 0.425, 0.1964, 0.425, 0.2264, 0.5, 0.2264, 0.475, 0.2264, 0.475, 0.1964, 0.5, 0.1964, 0.45, 0.2264, 0.45, 0.1964, 0.475, 0.1964, 0.475, 0.2264, 0.55, 0.2264, 0.525, 0.2264, 0.525, 0.1964, 0.55, 0.1964, 0.5, 0.2264, 0.5, 0.1964, 0.525, 0.1964, 0.525, 0.2264, 0.6, 0.2264, 0.575, 0.2264, 0.575, 0.1964, 0.6, 0.1964, 0.55, 0.2264, 0.55, 0.1964, 0.575, 0.1964, 0.575, 0.2264, 0.65, 0.2264, 0.625, 0.2264, 0.625, 0.1964, 0.65, 0.1964, 0.6, 0.2264, 0.6, 0.1964, 0.625, 0.1964, 0.625, 0.2264, 0.7, 0.2264, 0.675, 0.2264, 0.675, 0.1964, 0.7, 0.1964, 0.65, 0.2264, 0.65, 0.1964, 0.675, 0.1964, 0.675, 0.2264, 0.75, 0.2264, 0.725, 0.2264, 0.725, 0.1964, 0.75, 0.1964, 0.7, 0.2264, 0.7, 0.1964, 0.725, 0.1964, 0.725, 0.2264, 0.8, 0.3491, 0.775, 0.3491, 0.775, 0.2264, 0.8, 0.2264, 0.75, 0.3491, 0.75, 0.2264, 0.775, 0.2264, 0.775, 0.3491, 0.85, 0.3491, 0.825, 0.3491, 0.825, 0.2264, 0.85, 0.2264, 0.8, 0.3491, 0.8, 0.2264, 0.825, 0.2264, 0.825, 0.3491, 0.9, 0.3491, 0.875, 0.3491, 0.875, 0.2264, 0.9, 0.2264, 0.85, 0.3491, 0.85, 0.2264, 0.875, 0.2264, 0.875, 0.3491, 0.95, 0.3491, 0.925, 0.3491, 0.925, 0.2264, 0.95, 0.2264, 0.9, 0.3491, 0.9, 0.2264, 0.925, 0.2264, 0.925, 0.3491, 1.0, 0.3499, 0.975, 0.3491, 0.975, 0.2264, 1.0, 0.2261, 0.95, 0.3491, 0.95, 0.2264, 0.975, 0.2264, 0.975, 0.3491, 0.05, 0.3491, 0.025, 0.3479, 0.025, 0.2261, 0.05, 0.2264, 0.0, 0.3479, 0.0, 0.2261, 0.025, 0.2261, 0.025, 0.3479, 0.1, 0.3491, 0.075, 0.3491, 0.075, 0.2264, 0.1, 0.2264, 0.05, 0.3491, 0.05, 0.2264, 0.075, 0.2264, 0.075, 0.3491, 0.15, 0.3491, 0.125, 0.3491, 0.125, 0.2264, 0.15, 0.2264, 0.1, 0.3491, 0.1, 0.2264, 0.125, 0.2264, 0.125, 0.3491, 0.2, 0.3491, 0.175, 0.3491, 0.175, 0.2264, 0.2, 0.2264, 0.15, 0.3491, 0.15, 0.2264, 0.175, 0.2264, 0.175, 0.3491, 0.25, 0.3491, 0.225, 0.3491, 0.225, 0.2264, 0.25, 0.2264, 0.2, 0.3491, 0.2, 0.2264, 0.225, 0.2264, 0.225, 0.3491, 0.3, 0.3491, 0.275, 0.3491, 0.275, 0.2264, 0.3, 0.2264, 0.25, 0.3491, 0.25, 0.2264, 0.275, 0.2264, 0.275, 0.3491, 0.35, 0.3491, 0.325, 0.3491, 0.325, 0.2264, 0.35, 0.2264, 0.3, 0.3491, 0.3, 0.2264, 0.325, 0.2264, 0.325, 0.3491, 0.4, 0.3491, 0.375, 0.3491, 0.375, 0.2264, 0.4, 0.2264, 0.35, 0.3491, 0.35, 0.2264, 0.375, 0.2264, 0.375, 0.3491, 0.45, 0.3491, 0.425, 0.3491, 0.425, 0.2264, 0.45, 0.2264, 0.4, 0.3491, 0.4, 0.2264, 0.425, 0.2264, 0.425, 0.3491, 0.5, 0.3491, 0.475, 0.3491, 0.475, 0.2264, 0.5, 0.2264, 0.45, 0.3491, 0.45, 0.2264, 0.475, 0.2264, 0.475, 0.3491, 0.55, 0.3491, 0.525, 0.3491, 0.525, 0.2264, 0.55, 0.2264, 0.5, 0.3491, 0.5, 0.2264, 0.525, 0.2264, 0.525, 0.3491, 0.6, 0.3491, 0.575, 0.3491, 0.575, 0.2264, 0.6, 0.2264, 0.55, 0.3491, 0.55, 0.2264, 0.575, 0.2264, 0.575, 0.3491, 0.65, 0.3491, 0.625, 0.3491, 0.625, 0.2264, 0.65, 0.2264, 0.6, 0.3491, 0.6, 0.2264, 0.625, 0.2264, 0.625, 0.3491, 0.7, 0.3491, 0.675, 0.3491, 0.675, 0.2264, 0.7, 0.2264, 0.65, 0.3491, 0.65, 0.2264, 0.675, 0.2264, 0.675, 0.3491, 0.75, 0.3491, 0.725, 0.3491, 0.725, 0.2264, 0.75, 0.2264, 0.7, 0.3491, 0.7, 0.2264, 0.725, 0.2264, 0.725, 0.3491, 0.75, 0.3491, 0.775, 0.3491, 0.775, 0.3788, 0.75, 0.3788, 0.8, 0.3491, 0.8, 0.3788, 0.775, 0.3788, 0.775, 0.3491, 0.8, 0.3491, 0.825, 0.3491, 0.825, 0.3788, 0.8, 0.3788, 0.85, 0.3491, 0.85, 0.3788, 0.825, 0.3788, 0.825, 0.3491, 0.85, 0.3491, 0.875, 0.3491, 0.875, 0.3788, 0.85, 0.3788, 0.9, 0.3491, 0.9, 0.3788, 0.875, 0.3788, 0.875, 0.3491, 0.9, 0.3491, 0.925, 0.3491, 0.925, 0.3788, 0.9, 0.3788, 0.95, 0.3491, 0.95, 0.3788, 0.925, 0.3788, 0.925, 0.3491, 0.95, 0.3491, 0.975, 0.3491, 0.975, 0.3788, 0.95, 0.3788, 1.0, 0.3499, 1.0, 0.3788, 0.975, 0.3788, 0.975, 0.3491, 0.0, 0.3479, 0.025, 0.3479, 0.025, 0.3788, 0.0, 0.3788, 0.05, 0.3491, 0.05, 0.3788, 0.025, 0.3788, 0.025, 0.3479, 0.05, 0.3491, 0.075, 0.3491, 0.075, 0.3788, 0.05, 0.3788, 0.1, 0.3491, 0.1, 0.3788, 0.075, 0.3788, 0.075, 0.3491, 0.1, 0.3491, 0.125, 0.3491, 0.125, 0.3788, 0.1, 0.3788, 0.15, 0.3491, 0.15, 0.3788, 0.125, 0.3788, 0.125, 0.3491, 0.15, 0.3491, 0.175, 0.3491, 0.175, 0.3788, 0.15, 0.3788, 0.2, 0.3491, 0.2, 0.3788, 0.175, 0.3788, 0.175, 0.3491, 0.2, 0.3491, 0.225, 0.3491, 0.225, 0.3788, 0.2, 0.3788, 0.25, 0.3491, 0.25, 0.3788, 0.225, 0.3788, 0.225, 0.3491, 0.25, 0.3491, 0.275, 0.3491, 0.275, 0.3788, 0.25, 0.3788, 0.3, 0.3491, 0.3, 0.3788, 0.275, 0.3788, 0.275, 0.3491, 0.3, 0.3491, 0.325, 0.3491, 0.325, 0.3788, 0.3, 0.3788, 0.35, 0.3491, 0.35, 0.3788, 0.325, 0.3788, 0.325, 0.3491, 0.35, 0.3491, 0.375, 0.3491, 0.375, 0.3788, 0.35, 0.3788, 0.4, 0.3491, 0.4, 0.3788, 0.375, 0.3788, 0.375, 0.3491, 0.4, 0.3491, 0.425, 0.3491, 0.425, 0.3788, 0.4, 0.3788, 0.45, 0.3491, 0.45, 0.3788, 0.425, 0.3788, 0.425, 0.3491, 0.45, 0.3491, 0.475, 0.3491, 0.475, 0.3788, 0.45, 0.3788, 0.5, 0.3491, 0.5, 0.3788, 0.475, 0.3788, 0.475, 0.3491, 0.5, 0.3491, 0.525, 0.3491, 0.525, 0.3788, 0.5, 0.3788, 0.55, 0.3491, 0.55, 0.3788, 0.525, 0.3788, 0.525, 0.3491, 0.55, 0.3491, 0.575, 0.3491, 0.575, 0.3788, 0.55, 0.3788, 0.6, 0.3491, 0.6, 0.3788, 0.575, 0.3788, 0.575, 0.3491, 0.6, 0.3491, 0.625, 0.3491, 0.625, 0.3788, 0.6, 0.3788, 0.65, 0.3491, 0.65, 0.3788, 0.625, 0.3788, 0.625, 0.3491, 0.65, 0.3491, 0.675, 0.3491, 0.675, 0.3788, 0.65, 0.3788, 0.7, 0.3491, 0.7, 0.3788, 0.675, 0.3788, 0.675, 0.3491, 0.7, 0.3491, 0.725, 0.3491, 0.725, 0.3788, 0.7, 0.3788, 0.75, 0.3491, 0.75, 0.3788, 0.725, 0.3788, 0.725, 0.3491, 0.8, 0.4103, 0.775, 0.4103, 0.775, 0.3788, 0.8, 0.3788, 0.75, 0.4103, 0.75, 0.3788, 0.775, 0.3788, 0.775, 0.4103, 0.85, 0.4103, 0.825, 0.4103, 0.825, 0.3788, 0.85, 0.3788, 0.8, 0.4103, 0.8, 0.3788, 0.825, 0.3788, 0.825, 0.4103, 0.9, 0.4103, 0.875, 0.4103, 0.875, 0.3788, 0.9, 0.3788, 0.85, 0.4103, 0.85, 0.3788, 0.875, 0.3788, 0.875, 0.4103, 0.95, 0.4103, 0.925, 0.4103, 0.925, 0.3788, 0.95, 0.3788, 0.9, 0.4103, 0.9, 0.3788, 0.925, 0.3788, 0.925, 0.4103, 1.0, 0.4108, 0.975, 0.4103, 0.975, 0.3788, 1.0, 0.3788, 0.95, 0.4103, 0.95, 0.3788, 0.975, 0.3788, 0.975, 0.4103, 0.05, 0.4101, 0.025, 0.4093, 0.025, 0.3788, 0.05, 0.3788, 0.0, 0.4093, 0.0, 0.3788, 0.025, 0.3788, 0.025, 0.4093, 0.1, 0.4088, 0.075, 0.4094, 0.075, 0.3788, 0.1, 0.3788, 0.05, 0.4101, 0.05, 0.3788, 0.075, 0.3788, 0.075, 0.4094, 0.15, 0.4093, 0.125, 0.4088, 0.125, 0.3788, 0.15, 0.3788, 0.1, 0.4088, 0.1, 0.3788, 0.125, 0.3788, 0.125, 0.4088, 0.2, 0.4102, 0.175, 0.4098, 0.175, 0.3788, 0.2, 0.3788, 0.15, 0.4093, 0.15, 0.3788, 0.175, 0.3788, 0.175, 0.4098, 0.25, 0.4103, 0.225, 0.4103, 0.225, 0.3788, 0.25, 0.3788, 0.2, 0.4102, 0.2, 0.3788, 0.225, 0.3788, 0.225, 0.4103, 0.3, 0.4103, 0.275, 0.4103, 0.275, 0.3788, 0.3, 0.3788, 0.25, 0.4103, 0.25, 0.3788, 0.275, 0.3788, 0.275, 0.4103, 0.35, 0.4101, 0.325, 0.4103, 0.325, 0.3788, 0.35, 0.3788, 0.3, 0.4103, 0.3, 0.3788, 0.325, 0.3788, 0.325, 0.4103, 0.4, 0.4084, 0.375, 0.4093, 0.375, 0.3788, 0.4, 0.3788, 0.35, 0.4101, 0.35, 0.3788, 0.375, 0.3788, 0.375, 0.4093, 0.45, 0.407, 0.425, 0.4077, 0.425, 0.3788, 0.45, 0.3788, 0.4, 0.4084, 0.4, 0.3788, 0.425, 0.3788, 0.425, 0.4077, 0.4998, 0.4069, 0.475, 0.4064, 0.475, 0.3788, 0.5, 0.3788, 0.45, 0.407, 0.45, 0.3788, 0.475, 0.3788, 0.475, 0.4064, 0.5497, 0.4102, 0.524, 0.4098, 0.525, 0.3788, 0.55, 0.3788, 0.4998, 0.4069, 0.5, 0.3788, 0.525, 0.3788, 0.524, 0.4098, 0.6, 0.4103, 0.575, 0.4103, 0.575, 0.3788, 0.6, 0.3788, 0.5497, 0.4102, 0.55, 0.3788, 0.575, 0.3788, 0.575, 0.4103, 0.65, 0.4103, 0.625, 0.4103, 0.625, 0.3788, 0.65, 0.3788, 0.6, 0.4103, 0.6, 0.3788, 0.625, 0.3788, 0.625, 0.4103, 0.7, 0.4103, 0.675, 0.4103, 0.675, 0.3788, 0.7, 0.3788, 0.65, 0.4103, 0.65, 0.3788, 0.675, 0.3788, 0.675, 0.4103, 0.75, 0.4103, 0.725, 0.4103, 0.725, 0.3788, 0.75, 0.3788, 0.7, 0.4103, 0.7, 0.3788, 0.725, 0.3788, 0.725, 0.4103, 0.8, 0.5375, 0.775, 0.5375, 0.775, 0.4103, 0.8, 0.4103, 0.75, 0.5375, 0.75, 0.4103, 0.775, 0.4103, 0.775, 0.5375, 0.85, 0.5375, 0.825, 0.5375, 0.825, 0.4103, 0.85, 0.4103, 0.8, 0.5375, 0.8, 0.4103, 0.825, 0.4103, 0.825, 0.5375, 0.9, 0.5375, 0.875, 0.5375, 0.875, 0.4103, 0.9, 0.4103, 0.85, 0.5375, 0.85, 0.4103, 0.875, 0.4103, 0.875, 0.5375, 0.95, 0.5375, 0.925, 0.5375, 0.925, 0.4103, 0.95, 0.4103, 0.9, 0.5375, 0.9, 0.4103, 0.925, 0.4103, 0.925, 0.5375, 1.0, 0.5373, 0.975, 0.5375, 0.975, 0.4103, 1.0, 0.4108, 0.95, 0.5375, 0.95, 0.4103, 0.975, 0.4103, 0.975, 0.5375, 0.0533, 0.5434, 0.025, 0.5441, 0.025, 0.4093, 0.05, 0.4101, 0.0, 0.5441, 0.0, 0.4093, 0.025, 0.4093, 0.025, 0.5441, 0.1005, 0.5215, 0.0771, 0.5272, 0.075, 0.4094, 0.1, 0.4088, 0.0533, 0.5434, 0.05, 0.4101, 0.075, 0.4094, 0.0771, 0.5272, 0.1495, 0.5266, 0.125, 0.5223, 0.125, 0.4088, 0.15, 0.4093, 0.1005, 0.5215, 0.1, 0.4088, 0.125, 0.4088, 0.125, 0.5223, 0.1967, 0.5441, 0.1729, 0.5315, 0.175, 0.4098, 0.2, 0.4102, 0.1495, 0.5266, 0.15, 0.4093, 0.175, 0.4098, 0.1729, 0.5315, 0.25, 0.5375, 0.225, 0.5375, 0.225, 0.4103, 0.25, 0.4103, 0.1967, 0.5441, 0.2, 0.4102, 0.225, 0.4103, 0.225, 0.5375, 0.3, 0.5375, 0.275, 0.5375, 0.275, 0.4103, 0.3, 0.4103, 0.25, 0.5375, 0.25, 0.4103, 0.275, 0.4103, 0.275, 0.5375, 0.3546, 0.547, 0.325, 0.5375, 0.325, 0.4103, 0.35, 0.4101, 0.3, 0.5375, 0.3, 0.4103, 0.325, 0.4103, 0.325, 0.5375, 0.401, 0.5266, 0.379, 0.5354, 0.375, 0.4093, 0.4, 0.4084, 0.3546, 0.547, 0.35, 0.4101, 0.375, 0.4093, 0.379, 0.5354, 0.45, 0.5116, 0.425, 0.519, 0.425, 0.4077, 0.45, 0.407, 0.401, 0.5266, 0.4, 0.4084, 0.425, 0.4077, 0.425, 0.519, 0.4962, 0.5007, 0.475, 0.5042, 0.475, 0.4064, 0.4998, 0.4069, 0.45, 0.5116, 0.45, 0.407, 0.475, 0.4064, 0.475, 0.5042, 0.6, 0.5375, 0.575, 0.5375, 0.575, 0.4103, 0.6, 0.4103, 0.5473, 0.5423, 0.5497, 0.4102, 0.575, 0.4103, 0.575, 0.5375, 0.65, 0.5375, 0.625, 0.5375, 0.625, 0.4103, 0.65, 0.4103, 0.6, 0.5375, 0.6, 0.4103, 0.625, 0.4103, 0.625, 0.5375, 0.7, 0.5375, 0.675, 0.5375, 0.675, 0.4103, 0.7, 0.4103, 0.65, 0.5375, 0.65, 0.4103, 0.675, 0.4103, 0.675, 0.5375, 0.75, 0.5375, 0.725, 0.5375, 0.725, 0.4103, 0.75, 0.4103, 0.7, 0.5375, 0.7, 0.4103, 0.725, 0.4103, 0.725, 0.5375, 0.775, 0.5597, 0.75, 0.5597, 0.75, 0.5375, 0.775, 0.5375, 0.8, 0.5375, 0.8, 0.5597, 0.775, 0.5597, 0.775, 0.5375, 0.8, 0.561, 0.75, 0.561, 0.775, 0.5597, 0.8, 0.5597, 0.8, 0.561, 0.775, 0.5597, 0.75, 0.561, 0.75, 0.5597, 0.775, 0.5597, 0.8, 0.5375, 0.825, 0.5375, 0.825, 0.5597, 0.8, 0.5597, 0.85, 0.5375, 0.85, 0.5597, 0.825, 0.5597, 0.825, 0.5375, 0.85, 0.561, 0.8, 0.561, 0.825, 0.5597, 0.85, 0.5597, 0.85, 0.561, 0.825, 0.5597, 0.8, 0.561, 0.8, 0.5597, 0.825, 0.5597, 0.85, 0.5375, 0.875, 0.5375, 0.875, 0.5597, 0.85, 0.5597, 0.9, 0.5375, 0.9, 0.5597, 0.875, 0.5597, 0.875, 0.5375, 0.9, 0.561, 0.85, 0.561, 0.875, 0.5597, 0.85, 0.561, 0.85, 0.5597, 0.875, 0.5597, 0.9, 0.5375, 0.925, 0.5375, 0.925, 0.5597, 0.9, 0.5597, 0.95, 0.5375, 0.95, 0.5597, 0.925, 0.5597, 0.925, 0.5375, 0.95, 0.561, 0.9, 0.561, 0.925, 0.5597, 0.95, 0.5375, 0.975, 0.5375, 0.975, 0.5597, 0.95, 0.5597, 1.0, 0.5373, 1.0, 0.5597, 0.975, 0.5597, 0.975, 0.5375, 1.0, 0.561, 0.95, 0.561, 0.975, 0.5597, 0.0, 0.5441, 0.025, 0.5441, 0.025, 0.5597, 0.0, 0.5597, 0.0533, 0.5434, 0.05, 0.5597, 0.025, 0.5597, 0.025, 0.5441, 0.05, 0.561, 0.0, 0.561, 0.025, 0.5597, 0.0533, 0.5434, 0.075, 0.5597, 0.05, 0.5597, 0.1005, 0.5559, 0.1, 0.5597, 0.075, 0.5597, 0.1, 0.561, 0.05, 0.561, 0.075, 0.5597, 0.1005, 0.5559, 0.125, 0.5562, 0.125, 0.5597, 0.1, 0.5597, 0.1495, 0.5568, 0.15, 0.5597, 0.125, 0.5597, 0.125, 0.5562, 0.15, 0.561, 0.1, 0.561, 0.125, 0.5597, 0.1495, 0.5568, 0.175, 0.5597, 0.15, 0.5597, 0.1967, 0.5441, 0.2, 0.5597, 0.175, 0.5597, 0.2, 0.561, 0.15, 0.561, 0.175, 0.5597, 0.1967, 0.5441, 0.225, 0.5375, 0.225, 0.5597, 0.2, 0.5597, 0.25, 0.5375, 0.25, 0.5597, 0.225, 0.5597, 0.225, 0.5375, 0.25, 0.561, 0.2, 0.561, 0.225, 0.5597, 0.25, 0.5375, 0.275, 0.5375, 0.275, 0.5597, 0.25, 0.5597, 0.3, 0.5375, 0.3, 0.5597, 0.275, 0.5597, 0.275, 0.5375, 0.3, 0.561, 0.25, 0.561, 0.275, 0.5597, 0.3, 0.5375, 0.325, 0.5375, 0.325, 0.5597, 0.3, 0.5597, 0.3546, 0.547, 0.35, 0.5597, 0.325, 0.5597, 0.325, 0.5375, 0.35, 0.561, 0.3, 0.561, 0.325, 0.5597, 0.3546, 0.547, 0.375, 0.5597, 0.35, 0.5597, 0.4013, 0.5528, 0.4, 0.5597, 0.375, 0.5597, 0.4, 0.561, 0.35, 0.561, 0.375, 0.5597, 0.4, 0.5597, 0.4, 0.561, 0.375, 0.5597, 0.4013, 0.5528, 0.425, 0.5505, 0.425, 0.5597, 0.4, 0.5597, 0.45, 0.5482, 0.45, 0.5597, 0.425, 0.5597, 0.425, 0.5505, 0.45, 0.561, 0.4, 0.561, 0.425, 0.5597, 0.45, 0.5597, 0.45, 0.561, 0.425, 0.5597, 0.4, 0.561, 0.4, 0.5597, 0.425, 0.5597, 0.45, 0.5482, 0.475, 0.5459, 0.475, 0.5597, 0.45, 0.5597, 0.4988, 0.5445, 0.5, 0.5597, 0.475, 0.5597, 0.475, 0.5459, 0.5, 0.561, 0.45, 0.561, 0.475, 0.5597, 0.5, 0.5597, 0.5, 0.561, 0.475, 0.5597, 0.45, 0.561, 0.45, 0.5597, 0.475, 0.5597, 0.4988, 0.5445, 0.52, 0.5447, 0.525, 0.5597, 0.5, 0.5597, 0.5473, 0.5423, 0.55, 0.5597, 0.525, 0.5597, 0.52, 0.5447, 0.55, 0.561, 0.5, 0.561, 0.525, 0.5597, 0.55, 0.5597, 0.55, 0.561, 0.525, 0.5597, 0.5, 0.561, 0.5, 0.5597, 0.525, 0.5597, 0.5473, 0.5423, 0.575, 0.5375, 0.575, 0.5597, 0.55, 0.5597, 0.6, 0.5375, 0.6, 0.5597, 0.575, 0.5597, 0.575, 0.5375, 0.6, 0.561, 0.55, 0.561, 0.575, 0.5597, 0.6, 0.5597, 0.6, 0.561, 0.575, 0.5597, 0.55, 0.561, 0.55, 0.5597, 0.575, 0.5597, 0.6, 0.5375, 0.625, 0.5375, 0.625, 0.5597, 0.6, 0.5597, 0.65, 0.5375, 0.65, 0.5597, 0.625, 0.5597, 0.625, 0.5375, 0.65, 0.561, 0.6, 0.561, 0.625, 0.5597, 0.65, 0.5597, 0.65, 0.561, 0.625, 0.5597, 0.6, 0.561, 0.6, 0.5597, 0.625, 0.5597, 0.65, 0.5375, 0.675, 0.5375, 0.675, 0.5597, 0.65, 0.5597, 0.7, 0.5375, 0.7, 0.5597, 0.675, 0.5597, 0.675, 0.5375, 0.7, 0.561, 0.65, 0.561, 0.675, 0.5597, 0.7, 0.5597, 0.7, 0.561, 0.675, 0.5597, 0.65, 0.561, 0.65, 0.5597, 0.675, 0.5597, 0.7, 0.5375, 0.725, 0.5375, 0.725, 0.5597, 0.7, 0.5597, 0.75, 0.5375, 0.75, 0.5597, 0.725, 0.5597, 0.725, 0.5375, 0.75, 0.561, 0.7, 0.561, 0.725, 0.5597, 0.75, 0.5597, 0.75, 0.561, 0.725, 0.5597, 0.7, 0.561, 0.7, 0.5597, 0.725, 0.5597, 0.75, 0.0321, 0.75, 0.0085, 0.775, 0.0085, 0.775, 0.0321, 0.75, 0.0072, 0.8, 0.0072, 0.775, 0.0085, 0.75, 0.0085, 0.75, 0.0072, 0.775, 0.0085, 0.8, 0.0072, 0.8, 0.0085, 0.775, 0.0085, 0.8, 0.0321, 0.775, 0.0321, 0.775, 0.0085, 0.8, 0.0085, 0.8, 0.0321, 0.8, 0.0085, 0.825, 0.0085, 0.825, 0.0321, 0.8, 0.0072, 0.85, 0.0072, 0.825, 0.0085, 0.8, 0.0085, 0.8, 0.0072, 0.825, 0.0085, 0.85, 0.0321, 0.825, 0.0321, 0.825, 0.0085, 0.85, 0.0085, 0.85, 0.0321, 0.85, 0.0085, 0.875, 0.0085, 0.875, 0.0321, 0.85, 0.0072, 0.9, 0.0072, 0.875, 0.0085, 0.9, 0.0321, 0.875, 0.0321, 0.875, 0.0085, 0.9, 0.0085, 0.9, 0.0321, 0.9, 0.0085, 0.925, 0.0085, 0.925, 0.0321, 0.9, 0.0072, 0.95, 0.0072, 0.925, 0.0085, 0.95, 0.0321, 0.925, 0.0321, 0.925, 0.0085, 0.95, 0.0085, 0.95, 0.0321, 0.95, 0.0085, 0.975, 0.0085, 0.975, 0.0321, 0.95, 0.0072, 1.0, 0.0072, 0.975, 0.0085, 1.0, 0.0072, 1.0, 0.0085, 0.975, 0.0085, 1.0, 0.03165, 0.975, 0.0321, 0.975, 0.0085, 1.0, 0.0085, 0.0, 0.03115, 0.0, 0.0085, 0.025, 0.0085, 0.025, 0.03115, 0.0, 0.0072, 0.05, 0.0072, 0.025, 0.0085, 0.0, 0.0085, 0.0, 0.0072, 0.025, 0.0085, 0.05, 0.0072, 0.05, 0.0085, 0.025, 0.0085, 0.05, 0.0321, 0.025, 0.03115, 0.025, 0.0085, 0.05, 0.0085, 0.05, 0.0321, 0.05, 0.0085, 0.075, 0.0085, 0.075, 0.0321, 0.05, 0.0072, 0.1, 0.0072, 0.075, 0.0085, 0.05, 0.0085, 0.05, 0.0072, 0.075, 0.0085, 0.1, 0.0072, 0.1, 0.0085, 0.075, 0.0085, 0.1, 0.0321, 0.075, 0.0321, 0.075, 0.0085, 0.1, 0.0085, 0.1, 0.0321, 0.1, 0.0085, 0.125, 0.0085, 0.125, 0.0321, 0.1, 0.0072, 0.15, 0.0072, 0.125, 0.0085, 0.1, 0.0085, 0.1, 0.0072, 0.125, 0.0085, 0.15, 0.0072, 0.15, 0.0085, 0.125, 0.0085, 0.15, 0.0321, 0.125, 0.0321, 0.125, 0.0085, 0.15, 0.0085, 0.15, 0.0321, 0.15, 0.0085, 0.175, 0.0085, 0.175, 0.0321, 0.15, 0.0072, 0.2, 0.0072, 0.175, 0.0085, 0.15, 0.0085, 0.15, 0.0072, 0.175, 0.0085, 0.2, 0.0072, 0.2, 0.0085, 0.175, 0.0085, 0.2, 0.0321, 0.175, 0.0321, 0.175, 0.0085, 0.2, 0.0085, 0.2, 0.0321, 0.2, 0.0085, 0.225, 0.0085, 0.225, 0.0321, 0.2, 0.0072, 0.25, 0.0072, 0.225, 0.0085, 0.2, 0.0085, 0.2, 0.0072, 0.225, 0.0085, 0.25, 0.0072, 0.25, 0.0085, 0.225, 0.0085, 0.25, 0.0321, 0.225, 0.0321, 0.225, 0.0085, 0.25, 0.0085, 0.25, 0.0321, 0.25, 0.0085, 0.275, 0.0085, 0.275, 0.0321, 0.25, 0.0072, 0.3, 0.0072, 0.275, 0.0085, 0.25, 0.0085, 0.25, 0.0072, 0.275, 0.0085, 0.3, 0.0321, 0.275, 0.0321, 0.275, 0.0085, 0.3, 0.0085, 0.3, 0.0321, 0.3, 0.0085, 0.325, 0.0085, 0.325, 0.0321, 0.3, 0.0072, 0.35, 0.0072, 0.325, 0.0085, 0.35, 0.0321, 0.325, 0.0321, 0.325, 0.0085, 0.35, 0.0085, 0.35, 0.0321, 0.35, 0.0085, 0.375, 0.0085, 0.375, 0.0321, 0.35, 0.0072, 0.4, 0.0072, 0.375, 0.0085, 0.4, 0.0321, 0.375, 0.0321, 0.375, 0.0085, 0.4, 0.0085, 0.4, 0.0321, 0.4, 0.0085, 0.425, 0.0085, 0.425, 0.0321, 0.4, 0.0072, 0.45, 0.0072, 0.425, 0.0085, 0.45, 0.0072, 0.45, 0.0085, 0.425, 0.0085, 0.45, 0.0321, 0.425, 0.0321, 0.425, 0.0085, 0.45, 0.0085, 0.45, 0.0321, 0.45, 0.0085, 0.475, 0.0085, 0.475, 0.0321, 0.45, 0.0072, 0.5, 0.0072, 0.475, 0.0085, 0.45, 0.0085, 0.45, 0.0072, 0.475, 0.0085, 0.5, 0.0072, 0.5, 0.0085, 0.475, 0.0085, 0.5, 0.0321, 0.475, 0.0321, 0.475, 0.0085, 0.5, 0.0085, 0.5, 0.0321, 0.5, 0.0085, 0.525, 0.0085, 0.525, 0.0321, 0.5, 0.0072, 0.55, 0.0072, 0.525, 0.0085, 0.5, 0.0085, 0.5, 0.0072, 0.525, 0.0085, 0.55, 0.0072, 0.55, 0.0085, 0.525, 0.0085, 0.55, 0.0321, 0.525, 0.0321, 0.525, 0.0085, 0.55, 0.0085, 0.55, 0.0321, 0.55, 0.0085, 0.575, 0.0085, 0.575, 0.0321, 0.55, 0.0072, 0.6, 0.0072, 0.575, 0.0085, 0.55, 0.0085, 0.55, 0.0072, 0.575, 0.0085, 0.6, 0.0072, 0.6, 0.0085, 0.575, 0.0085, 0.6, 0.0321, 0.575, 0.0321, 0.575, 0.0085, 0.6, 0.0085, 0.6, 0.0321, 0.6, 0.0085, 0.625, 0.0085, 0.625, 0.0321, 0.6, 0.0072, 0.65, 0.0072, 0.625, 0.0085, 0.6, 0.0085, 0.6, 0.0072, 0.625, 0.0085, 0.65, 0.0072, 0.65, 0.0085, 0.625, 0.0085, 0.65, 0.0321, 0.625, 0.0321, 0.625, 0.0085, 0.65, 0.0085, 0.65, 0.0321, 0.65, 0.0085, 0.675, 0.0085, 0.675, 0.0321, 0.65, 0.0072, 0.7, 0.0072, 0.675, 0.0085, 0.65, 0.0085, 0.65, 0.0072, 0.675, 0.0085, 0.7, 0.0072, 0.7, 0.0085, 0.675, 0.0085, 0.7, 0.0321, 0.675, 0.0321, 0.675, 0.0085, 0.7, 0.0085, 0.7, 0.0321, 0.7, 0.0085, 0.725, 0.0085, 0.725, 0.0321, 0.7, 0.0072, 0.75, 0.0072, 0.725, 0.0085, 0.7, 0.0085, 0.7, 0.0072, 0.725, 0.0085, 0.75, 0.0072, 0.75, 0.0085, 0.725, 0.0085, 0.75, 0.0321, 0.725, 0.0321, 0.725, 0.0085, 0.75, 0.0085, 0.5473, 0.5423, 0.5194, 0.5139, 0.524, 0.4098, 0.5497, 0.4102, 0.4962, 0.5007, 0.4998, 0.4069, 0.524, 0.4098, 0.5194, 0.5139, 0.45, 0.5116, 0.475, 0.5042, 0.475, 0.5459, 0.45, 0.5482, 0.4962, 0.5007, 0.4988, 0.5445, 0.475, 0.5459, 0.475, 0.5042, 0.401, 0.5266, 0.425, 0.519, 0.425, 0.5505, 0.4013, 0.5528, 0.45, 0.5116, 0.45, 0.5482, 0.425, 0.5505, 0.425, 0.519, 0.3546, 0.547, 0.379, 0.5354, 0.3802, 0.5548, 0.401, 0.5266, 0.4013, 0.5528, 0.3802, 0.5548, 0.379, 0.5354, 0.1005, 0.5215, 0.125, 0.5223, 0.125, 0.5485, 0.1021, 0.5475, 0.1495, 0.5266, 0.1479, 0.5511, 0.125, 0.5485, 0.125, 0.5223, 0.1495, 0.5568, 0.125, 0.5562, 0.125, 0.5485, 0.1479, 0.5511, 0.1005, 0.5559, 0.1021, 0.5475, 0.125, 0.5485, 0.125, 0.5562, 0.0533, 0.5434, 0.0771, 0.5272, 0.0833, 0.5499, 0.0771, 0.5566, 0.1005, 0.5215, 0.1021, 0.5475, 0.0833, 0.5499, 0.0771, 0.5272, 0.1005, 0.5559, 0.0771, 0.5566, 0.0833, 0.5499, 0.1021, 0.5475, 0.1495, 0.5266, 0.1729, 0.5315, 0.1667, 0.5536, 0.1479, 0.5511, 0.1967, 0.5441, 0.1729, 0.5575, 0.1667, 0.5536, 0.1729, 0.5315, 0.1495, 0.5568, 0.1479, 0.5511, 0.1667, 0.5536, 0.1729, 0.5575, 0.4962, 0.5007, 0.5194, 0.5139, 0.52, 0.5447, 0.4988, 0.5445, 0.5473, 0.5423, 0.52, 0.5447, 0.5194, 0.5139])
me_barrel_rusty_med.materials.append(mat_barrel_rusty)
me_barrel_rusty_med.use_remesh_preserve_volume = False
me_barrel_rusty_med.use_remesh_preserve_attributes = False
me_barrel_rusty_med.use_mirror_vertex_groups = False
me_barrel_rusty_med.update()

# ---- objects
ob_point_003 = bpy.data.objects.new('Point.003', light_point_005)
ob_point_002 = bpy.data.objects.new('Point.002', light_point_004)
ob_point_001 = bpy.data.objects.new('Point.001', light_point_003)
ob_point = bpy.data.objects.new('Point', light_point_002)
ob_barrel_rusty_med = bpy.data.objects.new('barrel_rusty_med', me_barrel_rusty_med)

# ---- transforms, parenting, visibility, modifiers, constraints
ob_point_003.location = (4.471, 21.0, 18.26)
ob_point_003.lineart.crease_threshold = 0.0
ob_point_002.location = (-16.91, -4.943, 12.44)
ob_point_002.lineart.crease_threshold = 0.0
ob_point_001.location = (-3.244, 14.65, 10.56)
ob_point_001.lineart.crease_threshold = 0.0
ob_point.location = (5.533, -7.938, 10.22)
ob_point.lineart.crease_threshold = 0.0
ob_barrel_rusty_med.location = (0.0, 0.0, 0.0)
ob_barrel_rusty_med.rotation_euler = (1.571, 0.0, 0.0)
ob_barrel_rusty_med.scale = (0.01562, 0.01562, 0.01562)
ob_barrel_rusty_med.lineart.crease_threshold = 0.0

# ---- collection membership
col_collection_1.objects.link(ob_point_003)
col_collection_1.objects.link(ob_point_002)
col_collection_1.objects.link(ob_point_001)
col_collection_1.objects.link(ob_point)
col_collection_1.objects.link(ob_barrel_rusty_med)

# ---- scene / render settings (as saved in the file)
scene.frame_start = 1; scene.frame_end = 250; scene.frame_set(1)
scene.render.engine = 'BLENDER_EEVEE_NEXT'
scene.render.image_settings.color_mode = 'RGB'
scene.render.image_settings.compression = 90
scene.render.resolution_percentage = 50
scene.render.dither_intensity = 0.0
scene.render.bake_margin = 2
scene.render.bake_bias = 0.0
scene.cycles.use_denoising = False
scene.cycles.samples = 10
scene.cycles.sampling_pattern = 'TABULATED_SOBOL'
scene.cycles.light_sampling_threshold = 0.0
scene.cycles.use_adaptive_sampling = False
scene.cycles.use_light_tree = False
scene.cycles.blur_glossy = 0.0
scene.cycles.volume_bounces = 1
scene.cycles.pixel_filter_type = 'GAUSSIAN'
scene.cycles.sample_clamp_indirect = 0.0
scene.view_settings.view_transform = 'Standard'
bpy.context.view_layer.update()

# ---- added for rendering (the .blend has no active camera): camera
cam_auto = bpy.data.cameras.new('AutoCamera')
cam_auto.lens = 50.0
cam_auto.sensor_width = 36.0
cam_auto.clip_end = 1000.0
ob_auto_camera = bpy.data.objects.new('AutoCamera', cam_auto)
scene.collection.objects.link(ob_auto_camera)
ob_auto_camera.location = (21.9745, -26.1512, 17.1672)
ob_auto_camera.rotation_euler = (1.09748, -7.21219e-08, 0.694738)
scene.camera = ob_auto_camera
bpy.context.view_layer.update()

